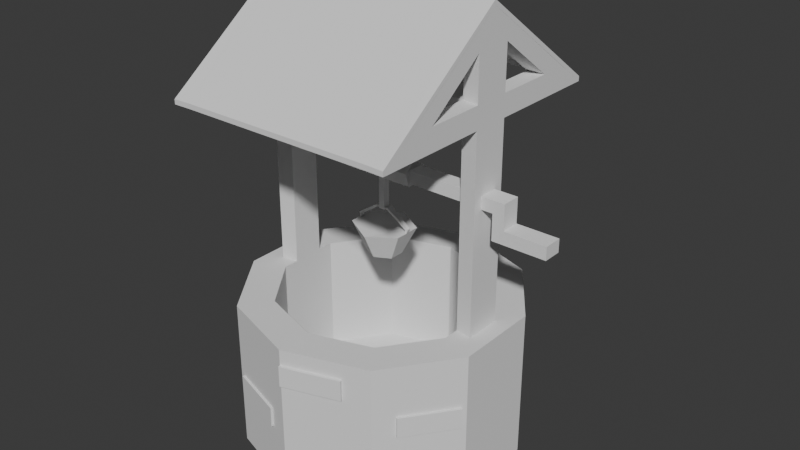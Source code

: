 # Source: well.blend  (saved by Blender 4.0.36; exported with 4.5.12 LTS)
import bpy
from mathutils import Matrix  # noqa: F401  (used for matrix-valued properties, if any)

bpy.ops.wm.read_factory_settings(use_empty=True)
scene = bpy.context.scene
scene.name = 'Scene'

# ---- collections
col_collection = bpy.data.collections.new('Collection'); scene.collection.children.link(col_collection)

# ---- world
world_world = bpy.data.worlds.new('World'); scene.world = world_world
world_world.use_nodes = True; world_world.node_tree.nodes.clear()
_N = world_world.node_tree.nodes; _L = world_world.node_tree.links
n0 = _N.new('ShaderNodeOutputWorld'); n0.name = 'World Output'; n0.location = (300, 300)
n1 = _N.new('ShaderNodeBackground'); n1.name = 'Background'; n1.location = (10, 300)
n1.inputs[0].default_value = (0.05088, 0.05088, 0.05088, 1.0)
_L.new(n1.outputs[0], n0.inputs[0])
n0.is_active_output = True
world_world.color = (0.05088, 0.05088, 0.05088)
world_world.use_sun_shadow = False
world_world.sun_shadow_jitter_overblur = 0.0

# ---- meshes
me_cylinder_001 = bpy.data.meshes.new('Cylinder.001')
me_cylinder_001.from_pydata([(0.175, 0.06104, 1.675), (-0.175, 0.06104, 1.675), (0.175, 0.0, 1.719), (-0.175, 0.0, 1.719), (0.175, -0.06104, 1.675), (-0.175, -0.06104, 1.675), (0.175, -0.03772, 1.603), (-0.175, -0.03772, 1.603), (0.175, 0.03772, 1.603), (-0.175, 0.03772, 1.603), (-0.02067, 0.013, 1.603), (-0.02067, 0.013, 1.425), (-0.01214, -0.01176, 1.603), (-0.01214, -0.01176, 1.425), (0.01404, -0.0113, 1.603), (0.01404, -0.0113, 1.425), (0.0217, 0.01374, 1.603), (0.0217, 0.01374, 1.425), (0.0002468, 0.02876, 1.603), (0.0002468, 0.02876, 1.425), (0.0724, 0.041, 1.195), (0.0724, -0.03059, 1.195), (-0.06985, 0.041, 1.195), (-0.06985, -0.03059, 1.195), (0.001276, 0.07958, 1.195), (0.001276, -0.06916, 1.195), (0.001276, -0.1279, 1.327), (0.134, -0.05888, 1.338), (-0.1314, 0.0693, 1.338), (0.134, 0.0693, 1.338), (-0.1314, -0.05888, 1.338), (-0.1381, 0.01322, 1.359), (0.1406, 0.01322, 1.359), (0.134, 0.01322, 1.338), (-0.1314, 0.01322, 1.338), (0.1406, -0.002804, 1.359), (0.134, -0.002804, 1.338), (-0.1314, -0.002804, 1.338), (-0.1381, -0.002804, 1.359), (-0.1294, -0.003344, 1.365), (0.001276, 0.1384, 1.346), (-0.1231, -0.002804, 1.338), (0.1257, -0.002804, 1.338), (0.1319, -0.003344, 1.365), (0.1276, -0.003614, 1.368), (-0.125, -0.003614, 1.368), (-0.1294, 0.01376, 1.365), (0.1319, 0.01376, 1.365), (0.1257, 0.01322, 1.338), (-0.1242, 0.01362, 1.353), (-0.1241, -0.003209, 1.353), (-0.1263, -0.003074, 1.352), (0.1373, 0.01322, 1.348), (0.1373, -0.002804, 1.348), (0.1252, -0.002804, 1.338), (-0.125, 0.01403, 1.368), (-0.1234, 0.01322, 1.338), (0.1288, 0.01349, 1.352), (0.1286, -0.003074, 1.352), (0.1276, 0.01403, 1.368), (0.1288, 0.01349, 1.352), (0.1264, -0.003209, 1.353), (0.1266, 0.01362, 1.353), (0.1304, 0.01362, 1.358), (0.0596, 0.01747, 1.403), (0.06442, 0.01794, 1.414), (-0.05711, 0.01747, 1.403), (-0.06187, 0.01794, 1.414), (-0.02356, 0.01939, 1.429), (-0.0303, 0.0199, 1.437), (0.02608, 0.01939, 1.429), (0.03285, 0.0199, 1.437), (0.03285, -0.009482, 1.437), (0.02603, -0.008976, 1.429), (-0.0303, -0.009482, 1.437), (-0.02353, -0.008976, 1.429), (0.05949, -0.007054, 1.403), (0.06442, -0.007526, 1.414), (-0.06187, -0.007526, 1.414), (-0.05705, -0.007054, 1.403), (-0.04033, 0.01843, 1.416), (-0.04608, 0.01892, 1.426), (-0.4708, 0.0, 0.5919), (0.4708, -0.153, 0.5919), (-0.4708, -0.03824, 0.5919), (-0.291, 0.4005, 0.5919), (-0.4708, -0.07649, 0.5919), (0.291, 0.4005, 0.5919), (0.0, 0.495, 0.5919), (-0.4708, 0.153, 0.5919), (-0.4708, 0.07649, 0.5919), (-0.4708, 0.03824, 0.5919), (0.0, 0.495, 0.9962), (0.0, 0.6614, 0.9952), (0.291, 0.4005, 0.9962), (0.3888, 0.5351, 0.9952), (0.4708, 0.153, 0.9962), (0.6291, 0.2044, 0.9952), (0.4708, -0.153, 0.9962), (0.6291, -0.2044, 0.9952), (0.291, -0.4005, 0.9962), (0.3888, -0.5351, 0.9952), (0.0, -0.495, 0.9962), (0.0, -0.6614, 0.9952), (-0.291, -0.4005, 0.9962), (-0.3888, -0.5351, 0.9952), (-0.4708, -0.153, 0.9962), (-0.6291, -0.2044, 0.9952), (-0.4708, 0.153, 0.9962), (-0.6291, 0.2044, 0.9952), (-0.291, 0.4005, 0.9962), (-0.3888, 0.5351, 0.9952), (-0.4708, -0.153, 0.5919), (-0.6291, 0.0, 0.9952), (-0.4708, 0.0, 0.9962), (0.3399, 0.4678, 0.9957), (0.0, 0.5782, 0.9957), (0.5499, 0.1787, 0.9957), (0.5499, -0.1787, 0.9957), (0.3399, -0.4678, 0.9957), (0.0, -0.5782, 0.9957), (-0.3399, -0.4678, 0.9957), (-0.5499, -0.1787, 0.9957), (-0.5499, 0.1787, 0.9957), (-0.3399, 0.4678, 0.9957), (-0.5499, 0.0, 0.9957), (0.4708, -0.07649, 0.5919), (0.6291, 0.0, 0.9952), (0.4708, 0.0, 0.9962), (0.5499, 0.0, 0.9957), (0.6291, 0.1022, 0.9952), (0.4708, -0.03824, 0.5919), (0.4708, 0.07649, 0.9962), (0.5499, 0.08934, 0.9957), (-0.291, -0.4005, 0.5919), (0.4708, -0.07649, 0.9962), (0.5499, -0.08934, 0.9957), (0.6291, -0.1022, 0.9952), (0.4708, 0.153, 0.5919), (-0.4708, 0.07649, 0.9962), (-0.6291, 0.1022, 0.9952), (-0.5499, 0.08934, 0.9957), (-0.6291, -0.1022, 0.9952), (0.4708, 0.07649, 0.5919), (-0.4708, -0.07649, 0.9962), (-0.5499, -0.08934, 0.9957), (-0.4708, -0.07649, 1.996), (-0.4708, 0.0, 1.996), (-0.5499, 0.0, 1.996), (-0.5499, -0.08934, 1.996), (0.4708, 0.07649, 1.996), (0.4708, 0.0, 1.996), (0.5499, 0.08934, 1.996), (0.5499, 0.0, 1.996), (0.4708, -0.07649, 1.996), (0.5499, -0.08934, 1.996), (-0.4708, 0.07649, 1.996), (-0.5499, 0.08934, 1.996), (0.4708, -0.3567, 2.108), (-0.4708, 0.0, 2.442), (-0.5499, 0.0, 2.442), (0.5499, -0.3655, 1.996), (-0.4708, 0.3567, 1.996), (0.4708, 0.0, 2.442), (-0.5499, 0.3655, 1.996), (0.5499, 0.0, 2.442), (-0.4708, 0.3567, 2.108), (-0.5499, 0.3655, 2.107), (0.5499, 0.3655, 1.996), (0.4708, 0.3567, 2.108), (-0.4708, 0.0, 2.219), (-0.4708, 0.07649, 2.219), (-0.4708, -0.07649, 2.219), (-0.5499, 0.0, 2.219), (-0.5499, 0.08934, 2.219), (-0.5499, -0.08934, 2.219), (-0.4708, 0.0, 2.108), (-0.4708, -0.07649, 2.108), (-0.5499, 0.08934, 2.107), (-0.4708, 0.07649, 2.108), (-0.5499, 0.0, 2.107), (-0.5499, -0.08934, 2.107), (0.4708, -0.07649, 2.219), (0.4708, 0.0, 2.219), (0.5499, 0.08934, 2.219), (0.5499, 0.0, 2.219), (0.5499, -0.08934, 2.219), (0.4708, 0.07649, 2.219), (0.4708, 0.0, 2.108), (0.5499, 0.0, 2.107), (0.5499, -0.08934, 2.107), (0.4708, -0.07649, 2.108), (0.5499, 0.08934, 2.107), (0.4708, 0.07649, 2.108), (0.5499, -0.5311, 1.996), (0.4708, -0.5249, 1.996), (-0.5499, -0.5311, 1.996), (-0.4708, -0.5249, 1.996), (0.5499, -0.3655, 2.107), (0.4708, -0.3567, 1.996), (0.5499, 0.5311, 1.996), (0.4708, 0.5249, 1.996), (-0.5499, 0.5311, 1.996), (-0.4708, 0.5249, 1.996), (0.4708, 0.3567, 1.996), (0.5499, 0.3655, 2.107), (-0.4708, -0.3007, 1.996), (-0.5499, -0.3102, 1.996), (-0.5499, -0.3102, 2.107), (-0.4708, -0.3007, 2.108), (-0.5499, 0.3102, 2.107), (-0.5499, 0.3102, 1.996), (-0.4708, 0.3007, 2.108), (-0.4708, 0.3007, 1.996), (-0.5499, 0.4207, 2.107), (-0.4708, 0.4128, 2.108), (-0.5499, 0.4207, 1.996), (-0.4708, 0.4128, 1.996), (-0.4708, -0.4128, 1.996), (-0.5499, -0.4207, 2.107), (-0.5499, -0.4207, 1.996), (-0.4708, -0.4128, 2.108), (0.5499, 0.3102, 2.107), (0.4708, 0.3007, 2.108), (0.4708, 0.3007, 1.996), (0.5499, 0.3102, 1.996), (0.5499, 0.4207, 2.107), (0.4708, 0.4128, 1.996), (0.4708, 0.4128, 2.108), (0.5499, 0.4207, 1.996), (0.5499, -0.3102, 1.996), (0.4708, -0.3007, 1.996), (0.4708, -0.3007, 2.108), (0.5499, -0.3102, 2.107), (0.5499, -0.4207, 1.996), (0.4708, -0.4128, 2.108), (0.4708, -0.4128, 1.996), (0.5499, -0.4207, 2.107), (-0.4708, 0.07649, 2.331), (-0.5499, 0.0, 2.33), (-0.5499, -0.08934, 2.33), (-0.4708, 0.0, 2.331), (-0.4708, -0.07649, 2.331), (-0.5499, 0.08934, 2.33), (0.4708, -0.07649, 2.331), (0.5499, 0.08934, 2.33), (0.4708, 0.07649, 2.331), (0.4708, 0.0, 2.331), (0.5499, 0.0, 2.33), (0.5499, -0.08934, 2.33), (-0.4708, 0.0, 1.496), (-0.4708, 0.07649, 1.496), (-0.5499, 0.08934, 1.496), (-0.4708, -0.07649, 1.496), (-0.5499, -0.08934, 1.496), (-0.5499, 0.0, 1.496), (0.4708, 0.0, 1.496), (0.4708, 0.07649, 1.496), (0.5499, 0.0, 1.496), (0.5499, -0.08934, 1.496), (0.5499, 0.08934, 1.496), (0.4708, -0.07649, 1.496), (0.4708, 0.0, 1.746), (0.5499, 0.0, 1.746), (0.4708, 0.07649, 1.746), (0.5499, -0.08934, 1.746), (0.5499, 0.08934, 1.746), (0.4708, -0.07649, 1.746), (-0.4708, 0.07649, 1.746), (-0.5499, 0.08934, 1.746), (-0.5499, -0.08934, 1.746), (-0.4708, 0.0, 1.746), (-0.4708, -0.07649, 1.746), (-0.5499, 0.0, 1.746), (-0.4708, 0.0, 1.621), (-0.4708, -0.07649, 1.621), (-0.5499, 0.0, 1.621), (-0.4708, 0.07649, 1.621), (-0.5499, 0.08934, 1.621), (-0.5499, -0.08934, 1.621), (0.4708, 0.07649, 1.621), (0.5499, -0.08934, 1.621), (0.5499, 0.08934, 1.621), (0.4708, -0.07649, 1.621), (0.4708, 0.0, 1.621), (0.5499, 0.0, 1.621), (0.0, -0.495, 0.5919), (-0.4708, -0.03824, 0.9962), (-0.5499, -0.04467, 0.9957), (-0.6291, -0.0511, 0.9952), (-0.4708, -0.03824, 1.996), (-0.5499, -0.04467, 1.996), (-0.4708, -0.03824, 2.442), (-0.5499, -0.04467, 2.442), (-0.5499, -0.04467, 2.219), (-0.4708, -0.03824, 2.219), (-0.4708, -0.03824, 2.108), (-0.5499, -0.04467, 2.107), (-0.5499, -0.04467, 2.33), (-0.4708, -0.03824, 2.331), (-0.5499, -0.04467, 1.496), (-0.4708, -0.03824, 1.496), (-0.5499, -0.04467, 1.746), (-0.4708, -0.03824, 1.746), (-0.4708, -0.03824, 1.621), (-0.5499, -0.04467, 1.621), (-0.6291, 0.0511, 0.9952), (0.291, -0.4005, 0.5919), (-0.4708, 0.03824, 0.9962), (-0.5499, 0.04467, 0.9957), (-0.4708, 0.03824, 1.996), (-0.5499, 0.04467, 1.996), (-0.4708, 0.03824, 2.442), (-0.5499, 0.04467, 2.442), (-0.5499, 0.04467, 2.219), (-0.4708, 0.03824, 2.219), (-0.4708, 0.03824, 2.108), (-0.5499, 0.04467, 2.107), (-0.5499, 0.04467, 2.33), (-0.4708, 0.03824, 2.331), (-0.5499, 0.04467, 1.496), (-0.4708, 0.03824, 1.496), (-0.5499, 0.04467, 1.746), (-0.4708, 0.03824, 1.746), (-0.4708, 0.03824, 1.621), (-0.5499, 0.04467, 1.621), (0.6291, -0.0511, 0.9952), (0.4708, 0.0, 0.5919), (0.4708, -0.03824, 0.9962), (0.5499, -0.04467, 0.9957), (0.4708, -0.03824, 1.996), (0.5499, -0.04467, 1.996), (0.4708, -0.03824, 2.442), (0.5499, -0.04467, 2.442), (0.5499, -0.04467, 2.219), (0.4708, -0.03824, 2.219), (0.4708, -0.03824, 2.108), (0.5499, -0.04467, 2.107), (0.5499, -0.04467, 2.33), (0.4708, -0.03824, 2.331), (0.4708, -0.03824, 1.496), (0.5499, -0.04467, 1.496), (0.4708, -0.03824, 1.746), (0.5499, -0.04467, 1.746), (0.5499, -0.04467, 1.621), (0.4708, -0.03824, 1.621), (0.4708, 0.03824, 0.5919), (0.4708, 0.03824, 0.9962), (0.5499, 0.04467, 0.9957), (0.6291, 0.0511, 0.9952), (0.4708, 0.03824, 1.996), (0.5499, 0.04467, 1.996), (0.4708, 0.03824, 2.442), (0.5499, 0.04467, 2.442), (0.4708, 0.03824, 2.219), (0.5499, 0.04467, 2.219), (0.5499, 0.04467, 2.107), (0.4708, 0.03824, 2.108), (0.4708, 0.03824, 2.331), (0.5499, 0.04467, 2.33), (0.5499, 0.04467, 1.496), (0.4708, 0.03824, 1.496), (0.5499, 0.04467, 1.746), (0.4708, 0.03824, 1.746), (0.4708, 0.03824, 1.621), (0.5499, 0.04467, 1.621), (-0.4708, 0.07649, 1.684), (-0.5499, 0.08934, 1.683), (-0.5499, -0.08934, 1.683), (-0.4708, 0.0, 1.684), (-0.4708, -0.07649, 1.684), (-0.5499, 0.0, 1.683), (-0.4708, -0.03824, 1.684), (-0.5499, -0.04467, 1.683), (-0.4708, 0.03824, 1.684), (-0.5499, 0.04467, 1.683), (-0.4708, 0.0, 1.559), (-0.4708, -0.07649, 1.559), (-0.5499, 0.0, 1.558), (-0.4708, 0.07649, 1.559), (-0.5499, 0.08934, 1.558), (-0.5499, -0.08934, 1.558), (-0.5499, -0.04467, 1.558), (-0.4708, -0.03824, 1.559), (-0.5499, 0.04467, 1.558), (-0.4708, 0.03824, 1.559), (-0.4708, 0.07649, 1.59), (-0.5499, 0.08934, 1.589), (-0.5499, -0.08934, 1.589), (-0.5499, -0.04467, 1.589), (-0.4708, -0.03824, 1.59), (-0.5499, 0.04467, 1.589), (-0.4708, 0.03824, 1.59), (-0.4708, 0.0, 1.59), (-0.4708, -0.07649, 1.59), (-0.5499, 0.0, 1.589), (-0.4708, 0.0, 1.652), (-0.4708, -0.07649, 1.652), (0.6621, 0.04467, 1.621), (-0.4708, 0.07649, 1.652), (-0.5499, 0.08934, 1.652), (-0.5499, -0.08934, 1.652), (-0.4708, -0.03824, 1.652), (-0.5499, -0.04467, 1.652), (-0.4708, 0.03824, 1.652), (-0.5499, 0.04467, 1.652), (0.4708, 0.07649, 1.559), (0.5499, -0.08934, 1.558), (0.5499, 0.08934, 1.558), (0.4708, -0.07649, 1.559), (0.4708, 0.0, 1.559), (0.5499, 0.0, 1.558), (0.4708, -0.03824, 1.559), (0.5499, -0.04467, 1.558), (0.5499, 0.04467, 1.558), (0.4708, 0.03824, 1.559), (0.4708, 0.0, 1.684), (0.5499, 0.0, 1.683), (0.4708, 0.07649, 1.684), (0.5499, -0.08934, 1.683), (0.5499, 0.08934, 1.683), (0.4708, -0.07649, 1.684), (0.5499, -0.04467, 1.683), (0.4708, -0.03824, 1.684), (0.4708, 0.03824, 1.684), (0.5499, 0.04467, 1.683), (0.4708, 0.07649, 1.652), (0.5499, -0.08934, 1.652), (0.5499, 0.08934, 1.652), (0.4708, -0.07649, 1.652), (0.4708, 0.0, 1.652), (0.5499, -0.04467, 1.652), (0.4708, -0.03824, 1.652), (0.4708, 0.03824, 1.652), (0.5499, 0.04467, 1.652), (0.4708, 0.0, 1.59), (0.5499, 0.0, 1.589), (0.4708, -0.03824, 1.59), (0.5499, -0.04467, 1.589), (0.5499, 0.04467, 1.589), (0.4708, 0.03824, 1.59), (0.4708, 0.07649, 1.59), (0.5499, -0.08934, 1.589), (0.5499, 0.08934, 1.589), (0.4708, -0.07649, 1.59), (0.5499, -0.6375, 1.996), (0.4708, -0.6348, 1.996), (-0.5499, -0.6375, 1.996), (-0.4708, -0.6348, 1.996), (0.5499, 0.0, 2.5), (0.4708, 0.0, 2.5), (0.5499, 0.6375, 1.996), (0.4708, 0.6348, 1.996), (-0.5499, 0.6375, 1.996), (-0.4708, 0.6348, 1.996), (-0.4708, 0.0, 2.5), (-0.5499, 0.0, 2.5), (-0.5499, -0.3655, 2.107), (-0.4708, -0.3567, 1.996), (-0.4708, -0.3567, 2.108), (-0.5499, -0.3655, 1.996), (0.5499, 0.0728, 2.442), (0.5499, 0.4963, 2.107), (0.5499, 0.5311, 2.08), (0.5499, 0.0009858, 2.499), (0.5499, 0.08934, 2.429), (0.5499, 0.04467, 2.464), (0.5499, -0.08934, 2.429), (0.5499, -0.07372, 2.442), (0.5499, -0.5311, 2.08), (0.5499, -0.4965, 2.107), (0.5499, -0.04467, 2.465), (0.4708, -0.07649, 2.44), (0.4708, -0.07315, 2.442), (0.4708, -0.5249, 2.084), (0.4708, -0.03824, 2.47), (0.4708, -0.4944, 2.108), (0.4708, 0.5249, 2.083), (0.4708, 0.03824, 2.47), (0.4708, 0.07314, 2.442), (0.4708, 0.4944, 2.108), (0.4708, 0.07649, 2.44), (-0.5499, 0.04467, 2.464), (-0.5499, 0.4965, 2.107), (-0.5499, 0.5311, 2.08), (-0.5499, 0.07345, 2.442), (-0.5499, 0.08934, 2.429), (-0.5499, -0.08934, 2.429), (-0.5499, -0.07344, 2.442), (-0.5499, -0.5311, 2.08), (-0.5499, -0.4965, 2.107), (-0.5499, -0.04467, 2.464), (-0.4708, 0.07649, 2.44), (-0.4708, 0.4944, 2.108), (-0.4708, 0.07314, 2.442), (-0.4708, 0.03824, 2.47), (-0.4708, 0.5249, 2.083), (-0.4708, -0.07649, 2.44), (-0.4708, -0.4944, 2.108), (-0.4708, -0.03824, 2.47), (-0.4708, -0.07315, 2.442), (-0.4708, -0.5249, 2.083), (-0.6621, 0.0, 1.652), (-0.6621, 0.0, 1.621), (-0.6621, -0.04467, 1.621), (-0.6621, 0.04467, 1.621), (-0.6621, -0.04467, 1.652), (-0.6621, -0.04467, 1.683), (-0.6621, 0.04467, 1.652), (-0.6621, 0.04467, 1.683), (-0.6621, 0.0, 1.683), (0.6621, 0.0, 1.621), (0.6621, -0.04467, 1.621), (0.6621, 0.0, 1.652), (0.6621, 0.0, 1.683), (0.6621, -0.04467, 1.652), (0.6621, -0.04467, 1.683), (0.6621, 0.04467, 1.652), (0.6621, 0.04467, 1.683), (0.4708, 0.6348, 2.021), (-0.4708, 0.6348, 2.021), (0.4708, 5.982e-10, 2.525), (0.4708, -0.6348, 2.021), (-0.4708, -0.6348, 2.021), (-0.5499, 5.982e-10, 2.524), (-0.5499, 0.6375, 2.02), (-0.4708, 5.982e-10, 2.525), (0.5499, -0.6375, 2.02), (-0.5499, -0.6375, 2.02), (0.5499, 0.6375, 2.02), (0.5499, 5.982e-10, 2.524), (0.0, 0.495, 0.9962), (0.291, 0.4005, 0.9962), (0.4708, 0.153, 0.9962), (0.4708, -0.07649, 0.9962), (0.4708, -0.153, 0.9962), (0.291, -0.4005, 0.9962), (0.0, -0.495, 0.9962), (-0.291, -0.4005, 0.9962), (-0.4708, -0.153, 0.9962), (-0.4708, 0.07649, 0.9962), (-0.4708, 0.153, 0.9962), (-0.291, 0.4005, 0.9962), (-0.4708, -0.03824, 0.9962), (-0.4708, 0.0, 0.9962), (0.4708, 0.03824, 0.9962), (0.4708, 0.0, 0.9962), (0.4708, 0.07649, 0.9962), (0.4708, -0.03824, 0.9962), (-0.4708, 0.03824, 0.9962), (-0.4708, -0.07649, 0.9962), (0.0, 0.6614, 0.4786), (0.3888, 0.5351, 0.4786), (-0.3888, 0.5351, 0.4786), (0.6291, 0.2044, 0.4786), (0.6291, -0.2044, 0.4786), (0.3888, -0.5351, 0.4786), (0.0, -0.6614, 0.4786), (-0.3888, -0.5351, 0.4786), (-0.6291, -0.2044, 0.4786), (-0.6291, 0.2044, 0.4786), (-0.6291, 0.0, 0.4786), (0.6291, 0.0, 0.4786), (0.6291, 0.1022, 0.4786), (0.6291, -0.1022, 0.4786), (-0.6291, 0.1022, 0.4786), (-0.6291, -0.1022, 0.4786), (-0.6291, -0.0511, 0.4786), (-0.6291, 0.0511, 0.4786), (0.6291, -0.0511, 0.4786), (0.6291, 0.0511, 0.4786), (0.3888, 0.5351, 0.2204), (0.6291, 0.2044, 0.2204), (0.6291, -0.2044, 0.2204), (0.3888, -0.5351, 0.2204), (0.0, -0.6614, 0.2204), (-0.3888, -0.5351, 0.2204), (-0.6291, -0.2044, 0.2204), (-0.6291, 0.2044, 0.2204), (-0.6291, 0.0, 0.2204), (0.6291, 0.0, 0.2204), (0.6291, 0.1022, 0.2204), (0.6291, -0.1022, 0.2204), (-0.6291, 0.1022, 0.2204), (-0.6291, -0.1022, 0.2204), (-0.6291, -0.0511, 0.2204), (-0.6291, 0.0511, 0.2204), (0.6291, -0.0511, 0.2204), (0.6291, 0.0511, 0.2204), (0.0, 0.6614, 0.2204), (-0.3888, 0.5351, 0.2204), (0.4708, -0.153, 0.3898), (-0.4708, -0.03824, 0.3898), (-0.291, 0.4005, 0.3898), (-0.4708, -0.07649, 0.3898), (0.291, 0.4005, 0.3898), (-0.4708, 0.153, 0.3898), (-0.4708, 0.07649, 0.3898), (-0.4708, -0.153, 0.3898), (0.4708, -0.07649, 0.3898), (-0.291, -0.4005, 0.3898), (0.0, -0.495, 0.3898), (0.4708, 0.03824, 0.3898), (0.291, -0.4005, 0.3898), (0.4708, 0.07649, 0.3898), (0.4708, 0.153, 0.3898), (0.4708, -0.03824, 0.3898), (-0.4708, 0.03824, 0.3898), (0.0, 0.495, 0.3898), (-0.4708, 0.0, 0.3898), (0.4708, 0.0, 0.3898), (0.606, 0.0, 1.621), (0.606, 0.04467, 1.621), (0.606, 0.04467, 1.652), (0.606, 0.04467, 1.683), (0.606, 0.0, 1.683), (0.606, -0.04467, 1.621), (0.606, -0.04467, 1.652), (0.606, -0.04467, 1.683), (0.6621, 0.04467, 1.49), (0.6621, 0.0, 1.49), (0.6621, -0.04467, 1.49), (0.606, 0.0, 1.49), (0.606, 0.04467, 1.49), (0.606, -0.04467, 1.49), (0.606, 0.0, 1.556), (0.606, -0.04467, 1.556), (0.6621, 0.0, 1.556), (0.6621, 0.04467, 1.556), (0.6621, -0.04467, 1.556), (0.606, 0.04467, 1.556), (0.606, -0.04467, 1.588), (0.6621, 0.04467, 1.588), (0.6621, -0.04467, 1.588), (0.606, 0.0, 1.588), (0.6621, 0.0, 1.588), (0.606, 0.04467, 1.588), (0.606, 0.0, 1.523), (0.606, 0.04467, 1.523), (0.606, -0.04467, 1.523), (0.6621, 0.04467, 1.523), (0.6621, -0.04467, 1.523), (0.8636, 0.04467, 1.49), (0.8636, 0.0, 1.49), (0.8636, -0.04467, 1.49), (0.8636, 0.0, 1.523), (0.8636, 0.04467, 1.523), (0.8636, 0.04467, 1.556), (0.8636, -0.04467, 1.523), (0.8636, -0.04467, 1.556), (0.8636, 0.0, 1.556), (0.004167, -0.6744, 0.913), (0.004167, -0.6744, 0.8077), (-0.005366, -0.6554, 0.913), (-0.005366, -0.6554, 0.8077), (0.2716, -0.5883, 0.913), (0.2716, -0.5883, 0.8077), (0.2621, -0.5693, 0.913), (0.2621, -0.5693, 0.8077), (0.2965, -0.587, 0.3936), (0.2965, -0.587, 0.2883), (0.287, -0.568, 0.3936), (0.287, -0.568, 0.2883), (0.511, -0.4023, 0.3936), (0.511, -0.4023, 0.2883), (0.4921, -0.3926, 0.3936), (0.4921, -0.3926, 0.2883), (0.3539, -0.5464, 0.3936), (0.3539, -0.5464, 0.2883), (0.3887, -0.5345, 0.2883), (0.4019, -0.552, 0.3936), (0.3887, -0.5345, 0.3936), (0.4019, -0.552, 0.2883), (-0.3623, -0.5559, 0.6212), (-0.3633, -0.5561, 0.5159), (-0.3589, -0.5349, 0.6211), (-0.3599, -0.5351, 0.5159), (-0.09519, -0.6428, 0.6189), (-0.09618, -0.643, 0.5136), (-0.09178, -0.6218, 0.6188), (-0.09277, -0.622, 0.5135), (0.4602, -0.4557, 0.7298), (0.4601, -0.4567, 0.6245), (0.4413, -0.446, 0.7297), (0.4412, -0.447, 0.6245), (0.6256, -0.2286, 0.7275), (0.6255, -0.2296, 0.6222), (0.6067, -0.2189, 0.7274), (0.6066, -0.2199, 0.6221), (-0.4543, -0.4334, 0.3461), (-0.4534, -0.4338, 0.2408), (-0.4693, -0.4485, 0.346), (-0.4684, -0.4489, 0.2407), (-0.621, -0.2072, 0.3437), (-0.62, -0.2076, 0.2384), (-0.6359, -0.2223, 0.3436), (-0.635, -0.2227, 0.2384), (-0.6369, -0.09694, 0.7932), (-0.6369, -0.09694, 0.688), (-0.6159, -0.09384, 0.7932), (-0.6159, -0.09384, 0.688), (-0.5288, -0.3584, 0.7932), (-0.5288, -0.3584, 0.688), (-0.5136, -0.3436, 0.7932), (-0.5136, -0.3436, 0.688), (-0.6164, -0.1641, 0.7932), (-0.6164, -0.1641, 0.688), (-0.616, -0.2009, 0.688), (-0.6368, -0.208, 0.7932), (-0.616, -0.2009, 0.7932), (-0.6368, -0.208, 0.688)], [], [(0, 1, 3, 2), (2, 3, 5, 4), (4, 5, 7, 6), (3, 1, 9, 7, 5), (6, 7, 9, 8), (8, 9, 1, 0), (0, 2, 4, 6, 8), (10, 11, 13, 12), (12, 13, 15, 14), (14, 15, 17, 16), (13, 11, 19, 17, 15), (16, 17, 19, 18), (18, 19, 11, 10), (10, 12, 14, 16, 18), (30, 28, 22, 23), (22, 28, 40, 24), (52, 53, 36, 33), (30, 26, 27, 29, 40, 28), (25, 23, 22, 24, 20, 21), (25, 26, 30, 23), (41, 50, 45, 39), (25, 21, 27, 26), (21, 20, 29, 27), (24, 40, 29, 20), (31, 46, 55, 49, 56, 34), (50, 41, 56, 49), (32, 35, 53, 52), (43, 58, 54, 42, 36, 53, 35), (48, 57, 47, 32, 52, 33), (63, 60, 48, 62), (44, 61, 54, 43), (47, 63, 62, 59), (61, 62, 48, 54), (39, 38, 37, 41, 51), (34, 37, 38, 31), (50, 79, 78, 45), (65, 59, 62, 64), (71, 65, 64, 70), (49, 55, 67, 66), (80, 81, 69, 68), (72, 74, 75, 73), (61, 73, 70, 62), (73, 76, 77, 72), (76, 61, 44, 77), (68, 69, 71, 70), (79, 75, 74, 78), (35, 32, 71, 72), (31, 38, 74, 69), (49, 68, 75, 50), (66, 67, 81, 80), (68, 70, 73, 75), (71, 72, 74, 69), (553, 111, 93, 551), (564, 137, 99, 555), (555, 99, 101, 556), (556, 101, 103, 557), (557, 103, 105, 558), (558, 105, 107, 559), (565, 140, 109, 560), (560, 109, 111, 553), (551, 93, 95, 552), (552, 95, 97, 554), (131, 327, 610, 606), (115, 116, 92, 94), (117, 115, 94, 96), (133, 117, 96, 132), (119, 118, 98, 100), (120, 119, 100, 102), (121, 120, 102, 104), (122, 121, 104, 106), (145, 122, 106, 144), (124, 123, 108, 110), (116, 124, 110, 92), (94, 92, 531, 532), (303, 271, 147, 290), (567, 289, 113, 561), (306, 113, 125, 309), (93, 111, 124, 116), (111, 109, 123, 124), (142, 107, 122, 145), (107, 105, 121, 122), (105, 103, 120, 121), (103, 101, 119, 120), (101, 99, 118, 119), (130, 97, 117, 133), (97, 95, 115, 117), (95, 93, 116, 115), (326, 127, 129, 329), (268, 269, 157, 156), (570, 349, 127, 562), (554, 97, 130, 563), (349, 130, 133, 348), (363, 262, 151, 350), (118, 136, 135, 98), (99, 137, 136, 118), (569, 326, 137, 564), (109, 140, 141, 123), (123, 141, 139, 108), (568, 306, 140, 565), (289, 142, 145, 288), (559, 107, 142, 566), (323, 268, 156, 310), (359, 245, 465, 461, 353), (339, 244, 472, 473, 332), (299, 241, 159, 292), (319, 238, 492, 494, 312), (302, 270, 149, 291), (343, 263, 153, 331), (266, 264, 150, 152), (362, 266, 152, 351), (270, 272, 146, 149), (322, 273, 148, 311), (267, 265, 155, 154), (342, 267, 154, 330), (160, 293, 491, 456), (163, 332, 475, 450), (318, 239, 160, 313), (338, 248, 165, 333), (452, 454, 520, 519), (298, 240, 487, 488, 293), (451, 452, 519, 529), (358, 247, 163, 352), (181, 177, 172, 175), (297, 181, 175, 294), (179, 178, 174, 171), (317, 180, 173, 314), (316, 179, 171, 315), (296, 176, 170, 295), (290, 147, 176, 296), (310, 156, 179, 316), (311, 148, 180, 317), (229, 227, 201, 200), (291, 149, 181, 297), (236, 234, 194, 195), (357, 188, 183, 354), (192, 193, 187, 184), (191, 190, 186, 182), (337, 189, 185, 334), (336, 191, 182, 335), (356, 192, 184, 355), (351, 152, 192, 356), (330, 154, 191, 336), (331, 153, 189, 337), (220, 218, 197, 196), (350, 151, 188, 357), (196, 197, 448, 447), (194, 469, 445), (447, 448, 523, 528), (218, 221, 498, 501, 197), (234, 237, 470, 469, 194), (235, 236, 195, 474, 476), (219, 220, 196, 489, 490), (226, 229, 200, 463, 462), (216, 214, 483, 484, 202), (448, 446, 522, 523), (227, 228, 480, 477, 201), (217, 216, 202, 203), (215, 217, 203, 496, 493), (181, 149, 207, 208), (146, 177, 209, 206), (177, 181, 208, 209), (149, 146, 206, 207), (179, 156, 213, 212), (156, 157, 211, 213), (178, 179, 212, 210), (157, 178, 210, 211), (166, 162, 217, 215), (162, 164, 216, 217), (243, 167, 166, 238), (164, 167, 214, 216), (457, 460, 220, 219), (458, 459, 221, 218), (493, 492, 238, 166), (460, 458, 218, 220), (150, 193, 223, 224), (192, 152, 225, 222), (193, 192, 222, 223), (152, 150, 224, 225), (204, 169, 228, 227), (205, 168, 229, 226), (246, 169, 205, 245), (168, 204, 227, 229), (191, 154, 231, 232), (155, 190, 233, 230), (190, 191, 232, 233), (154, 155, 230, 231), (158, 199, 236, 235), (161, 198, 237, 234), (462, 465, 245, 205), (199, 161, 234, 236), (175, 172, 242, 240), (294, 175, 240, 298), (171, 174, 243, 238), (314, 173, 239, 318), (315, 171, 238, 319), (295, 170, 241, 299), (354, 183, 247, 358), (184, 187, 246, 245), (182, 186, 249, 244), (334, 185, 248, 338), (335, 182, 244, 339), (355, 184, 245, 359), (177, 179, 193, 191), (154, 146, 177, 191), (446, 445, 527, 522), (449, 451, 529, 530), (476, 472, 244, 158), (309, 125, 255, 320), (145, 144, 253, 254), (288, 145, 254, 300), (308, 139, 251, 321), (139, 141, 252, 251), (287, 114, 250, 301), (328, 135, 261, 340), (135, 136, 259, 261), (348, 133, 260, 360), (133, 132, 257, 260), (329, 129, 258, 341), (347, 128, 256, 361), (423, 421, 267, 342), (421, 419, 265, 267), (425, 420, 266, 362), (420, 418, 264, 266), (422, 417, 263, 343), (424, 416, 262, 363), (375, 371, 273, 322), (368, 370, 272, 270), (373, 368, 270, 302), (374, 366, 268, 323), (366, 367, 269, 268), (372, 369, 271, 303), (390, 393, 274, 304), (386, 387, 278, 277), (392, 386, 277, 324), (389, 388, 279, 305), (388, 394, 275, 279), (391, 395, 276, 325), (440, 435, 284, 364), (438, 436, 285, 344), (443, 441, 280, 282), (439, 443, 282, 365), (444, 442, 281, 283), (437, 444, 283, 345), (395, 389, 305, 276), (394, 390, 304, 275), (370, 372, 303, 272), (371, 373, 302, 273), (144, 287, 301, 253), (125, 288, 300, 255), (172, 295, 299, 242), (173, 294, 298, 239), (148, 291, 297, 180), (146, 290, 296, 177), (177, 296, 295, 172), (180, 297, 294, 173), (239, 298, 293, 160), (313, 160, 456, 482), (273, 302, 291, 148), (242, 299, 292, 500, 497), (113, 289, 288, 125), (566, 142, 289, 567), (272, 303, 290, 146), (387, 391, 325, 278), (393, 392, 324, 274), (369, 374, 323, 271), (367, 375, 322, 269), (114, 308, 321, 250), (141, 309, 320, 252), (170, 315, 319, 241), (174, 314, 318, 243), (157, 311, 317, 178), (147, 310, 316, 176), (176, 316, 315, 170), (178, 317, 314, 174), (243, 318, 313, 485, 486), (292, 159, 455, 499), (269, 322, 311, 157), (241, 319, 312, 159), (271, 323, 310, 147), (561, 113, 306, 568), (140, 306, 309, 141), (435, 437, 345, 284), (442, 438, 344, 281), (419, 422, 343, 265), (416, 423, 342, 262), (136, 329, 341, 259), (128, 328, 340, 256), (183, 335, 339, 247), (186, 334, 338, 249), (155, 331, 337, 190), (151, 330, 336, 188), (188, 336, 335, 183), (190, 337, 334, 186), (249, 338, 333, 468, 467), (332, 473, 475), (262, 342, 330, 151), (265, 343, 331, 155), (247, 339, 332, 163), (562, 127, 326, 569), (137, 326, 329, 136), (436, 439, 365, 285), (441, 440, 364, 280), (418, 424, 363, 264), (417, 425, 362, 263), (132, 347, 361, 257), (129, 348, 360, 258), (185, 355, 359, 248), (187, 354, 358, 246), (150, 350, 357, 193), (153, 351, 356, 189), (189, 356, 355, 185), (193, 357, 354, 187), (246, 358, 352, 479, 481), (159, 312, 495, 455), (263, 362, 351, 153), (248, 359, 353, 165), (264, 363, 350, 150), (127, 349, 348, 129), (563, 130, 349, 570), (400, 405, 375, 367), (396, 404, 374, 369), (403, 373, 507, 506), (397, 402, 372, 370), (402, 396, 369, 372), (399, 400, 367, 366), (404, 399, 366, 374), (403, 401, 368, 373), (401, 397, 370, 368), (276, 305, 504, 503), (250, 321, 385, 376), (252, 320, 384, 380), (253, 301, 383, 377), (255, 300, 382, 378), (320, 255, 378, 384), (254, 253, 377, 381), (300, 254, 381, 382), (321, 251, 379, 385), (251, 252, 380, 379), (301, 250, 376, 383), (376, 385, 392, 393), (380, 384, 391, 387), (377, 383, 390, 394), (378, 382, 389, 395), (384, 378, 395, 391), (381, 377, 394, 388), (382, 381, 388, 389), (385, 379, 386, 392), (379, 380, 387, 386), (383, 376, 393, 390), (375, 405, 508, 509), (279, 275, 397, 401), (305, 279, 401, 403), (324, 277, 399, 404), (277, 278, 400, 399), (304, 274, 396, 402), (275, 304, 402, 397), (371, 375, 509, 510), (274, 324, 404, 396), (278, 325, 405, 400), (257, 361, 415, 406), (258, 360, 414, 411), (259, 341, 413, 407), (256, 340, 412, 410), (340, 261, 409, 412), (261, 259, 407, 409), (360, 260, 408, 414), (260, 257, 406, 408), (341, 258, 411, 413), (361, 256, 410, 415), (614, 615, 514, 518), (426, 433, 424, 418), (430, 432, 423, 416), (427, 431, 422, 419), (433, 430, 416, 424), (640, 628, 647, 646), (428, 426, 418, 420), (434, 428, 420, 425), (429, 427, 419, 421), (432, 429, 421, 423), (345, 283, 429, 432), (283, 281, 427, 429), (365, 282, 428, 434), (282, 280, 426, 428), (612, 613, 517, 398), (364, 284, 430, 433), (281, 344, 431, 427), (284, 345, 432, 430), (280, 364, 433, 426), (613, 614, 518, 517), (406, 415, 440, 441), (411, 414, 439, 436), (407, 413, 438, 442), (410, 412, 437, 435), (412, 409, 444, 437), (409, 407, 442, 444), (414, 408, 443, 439), (408, 406, 441, 443), (413, 411, 436, 438), (415, 410, 435, 440), (364, 324, 374, 424), (374, 372, 423, 424), (304, 324, 364, 345), (423, 372, 304, 345), (451, 463, 200), (197, 501, 448), (195, 194, 445, 446), (203, 202, 453, 454), (201, 477, 452), (202, 484, 453), (200, 201, 452, 451), (333, 165, 449, 471), (312, 494, 495), (352, 163, 450, 478), (353, 461, 466), (293, 488, 491), (154, 150, 156, 146), (156, 150, 193, 179), (244, 249, 198, 158), (449, 165, 353, 466, 464), (471, 468, 333), (467, 470, 198, 249), (474, 195, 446), (478, 479, 352), (479, 480, 169, 246), (482, 485, 313), (490, 487, 240, 457), (212, 213, 162, 166), (213, 211, 164, 162), (210, 212, 166, 167), (211, 210, 167, 164), (208, 207, 460, 457), (206, 209, 459, 458), (489, 196, 447), (209, 208, 457, 459), (207, 206, 458, 460), (242, 459, 457, 240), (224, 223, 169, 204), (496, 203, 454), (222, 225, 168, 205), (223, 222, 205, 169), (225, 224, 204, 168), (497, 498, 459, 242), (232, 231, 199, 158), (243, 486, 483, 167), (230, 233, 198, 161), (233, 232, 158, 198), (499, 500, 292), (231, 230, 161, 199), (502, 506, 507, 510), (508, 502, 510, 509), (505, 503, 502, 508), (503, 504, 506, 502), (405, 325, 505, 508), (325, 276, 503, 505), (305, 403, 506, 504), (373, 371, 510, 507), (513, 517, 518, 514), (515, 513, 514, 516), (512, 511, 513, 515), (511, 398, 517, 513), (639, 637, 622, 624), (618, 617, 515, 516), (617, 616, 512, 515), (615, 618, 516, 514), (521, 522, 527, 530), (525, 524, 526, 520), (524, 528, 523, 526), (519, 521, 530, 529), (520, 526, 521, 519), (521, 526, 523, 522), (445, 449, 530, 527), (453, 456, 524, 525), (456, 447, 528, 524), (454, 453, 525, 520), (104, 102, 537, 538), (100, 98, 535, 536), (287, 144, 550, 543), (110, 108, 541, 542), (114, 287, 543, 544), (96, 94, 532, 533), (106, 104, 538, 539), (92, 110, 542, 531), (139, 308, 549, 540), (102, 100, 536, 537), (308, 114, 544, 549), (135, 328, 548, 534), (144, 106, 539, 550), (328, 128, 546, 548), (98, 135, 534, 535), (108, 139, 540, 541), (132, 96, 533, 547), (347, 132, 547, 545), (128, 347, 545, 546), (590, 589, 571, 572, 573, 574, 575, 576, 577, 578), (596, 598, 600, 601, 603, 591, 605, 595, 608, 593), (581, 563, 570, 588), (580, 562, 569, 587), (579, 561, 568, 586), (584, 566, 567, 585), (577, 559, 566, 584), (586, 568, 565, 583), (587, 569, 564, 582), (572, 554, 563, 581), (588, 570, 562, 580), (585, 567, 561, 579), (571, 552, 554, 572), (589, 551, 552, 571), (578, 560, 553, 590), (583, 565, 560, 578), (576, 558, 559, 577), (575, 557, 558, 576), (574, 556, 557, 575), (573, 555, 556, 574), (582, 564, 555, 573), (590, 553, 551, 589), (546, 545, 346, 327), (537, 536, 307, 286), (545, 547, 143, 346), (547, 533, 138, 143), (538, 537, 286, 134), (534, 548, 131, 126), (539, 538, 134, 112), (540, 549, 91, 90), (541, 540, 90, 89), (532, 531, 88, 87), (550, 539, 112, 86), (542, 541, 89, 85), (533, 532, 87, 138), (543, 550, 86, 84), (531, 542, 85, 88), (535, 534, 126, 83), (549, 544, 82, 91), (544, 543, 84, 82), (536, 535, 83, 307), (548, 546, 327, 131), (307, 83, 591, 603), (82, 84, 592, 609), (91, 82, 609, 607), (83, 126, 599, 591), (88, 85, 593, 608), (84, 86, 594, 592), (138, 87, 595, 605), (85, 89, 596, 593), (86, 112, 598, 594), (87, 88, 608, 595), (89, 90, 597, 596), (90, 91, 607, 597), (112, 134, 600, 598), (126, 131, 606, 599), (134, 286, 601, 600), (143, 138, 605, 604), (346, 143, 604, 602), (286, 307, 603, 601), (327, 346, 602, 610), (417, 422, 618, 615), (431, 344, 616, 617), (422, 431, 617, 618), (344, 285, 611, 616), (434, 425, 614, 613), (365, 434, 613, 612), (285, 365, 612, 611), (425, 417, 615, 614), (622, 623, 619, 620), (624, 622, 620, 621), (641, 639, 624, 621), (637, 638, 623, 622), (638, 640, 619, 623), (641, 621, 644, 648), (635, 633, 629, 627), (636, 632, 628, 630), (634, 636, 630, 625), (633, 631, 626, 629), (631, 634, 625, 626), (632, 635, 627, 628), (398, 511, 635, 632), (616, 611, 634, 631), (512, 616, 631, 633), (611, 612, 636, 634), (612, 398, 632, 636), (511, 512, 633, 635), (621, 620, 643, 644), (630, 628, 640, 638), (625, 630, 638, 637), (629, 626, 639, 641), (626, 625, 637, 639), (628, 627, 650, 647), (646, 645, 643, 642), (645, 648, 644, 643), (650, 649, 648, 645), (647, 650, 645, 646), (620, 619, 642, 643), (619, 640, 646, 642), (627, 629, 649, 650), (629, 641, 648, 649), (651, 652, 654, 653), (653, 654, 658, 657), (657, 658, 656, 655), (655, 656, 652, 651), (653, 657, 655, 651), (658, 654, 652, 656), (659, 660, 662, 661), (671, 665, 663, 670), (665, 666, 664, 663), (667, 671, 670, 659, 661), (670, 672, 660, 659), (666, 669, 672, 664), (661, 662, 668, 667), (669, 668, 662, 660, 672), (667, 668, 669, 671), (664, 672, 670, 663), (671, 669, 666, 665), (673, 674, 676, 675), (675, 676, 680, 679), (679, 680, 678, 677), (677, 678, 674, 673), (675, 679, 677, 673), (680, 676, 674, 678), (681, 682, 684, 683), (683, 684, 688, 687), (687, 688, 686, 685), (685, 686, 682, 681), (683, 687, 685, 681), (688, 684, 682, 686), (689, 690, 692, 691), (691, 692, 696, 695), (695, 696, 694, 693), (693, 694, 690, 689), (691, 695, 693, 689), (696, 692, 690, 694), (697, 698, 700, 699), (709, 703, 701, 708), (703, 704, 702, 701), (705, 709, 708, 697, 699), (708, 710, 698, 697), (704, 707, 710, 702), (707, 706, 700, 698, 710), (702, 710, 708, 701)])
_uv = me_cylinder_001.uv_layers.new(name='UVMap')
_uv.uv.foreach_set('vector', [1.0, 0.5, 1.0, 1.0, 0.8, 1.0, 0.8, 0.5, 0.8, 0.5, 0.8, 1.0, 0.6, 1.0, 0.6, 0.5, 0.6, 0.5, 0.6, 1.0, 0.4, 1.0, 0.4, 0.5, 0.4783, 0.3242, 0.25, 0.49, 0.02175, 0.3242, 0.1089, 0.05584, 0.3911, 0.05584, 0.4, 0.5, 0.4, 1.0, 0.2, 1.0, 0.2, 0.5, 0.2, 0.5, 0.2, 1.0, 2.98e-08, 1.0, 2.98e-08, 0.5, 0.75, 0.49, 0.9783, 0.3242, 0.8911, 0.05584, 0.6089, 0.05584, 0.5217, 0.3242, 1.0, 0.5, 1.0, 1.0, 0.8, 1.0, 0.8, 0.5, 0.8, 0.5, 0.8, 1.0, 0.6, 1.0, 0.6, 0.5, 0.6, 0.5, 0.6, 1.0, 0.4, 1.0, 0.4, 0.5, 0.4783, 0.3242, 0.25, 0.49, 0.02175, 0.3242, 0.1089, 0.05584, 0.3911, 0.05584, 0.4, 0.5, 0.4, 1.0, 0.2, 1.0, 0.2, 0.5, 0.2, 0.5, 0.2, 1.0, 2.98e-08, 1.0, 2.98e-08, 0.5, 0.75, 0.49, 0.9783, 0.3242, 0.8911, 0.05584, 0.6089, 0.05584, 0.5217, 0.3242, 0.0, 0.0, 0.0, 0.0, 0.0, 0.0, 0.2, 1.0, 0.0, 0.0, 0.0, 0.0, 0.0, 0.0, 0.3, 0.5, 0.5875, 0.7188, 0.5875, 0.7812, 0.575, 0.7812, 0.575, 0.7188, 0.0, 0.0, 0.2718, 0.2571, 0.0, 0.0, 0.0, 0.0, 0.0, 0.0, 0.0, 0.0, 0.3, 1.0, 0.2, 1.0, 0.2, 0.5, 0.3, 0.5, 0.4, 0.5, 0.4, 1.0, 0.06534, 0.19, 0.2718, 0.2571, 0.0, 0.0, 0.2, 1.0, 0.0, 0.0, 0.4906, 0.3906, 0.9813, 0.7812, 0.9875, 0.7812, 0.06534, 0.19, 0.4, 1.0, 0.0, 0.0, 0.2718, 0.2571, 0.4, 1.0, 0.4, 0.5, 0.0, 0.0, 0.0, 0.0, 0.3, 0.5, 0.0, 0.0, 0.0, 0.0, 0.4, 0.5, 2.98e-08, 0.7188, 0.05, 0.7188, 0.075, 0.7188, 0.05834, 0.7188, 0.04169, 0.7188, 0.025, 0.7188, 0.4906, 0.3906, 0.0, 0.0, 0.04169, 0.7188, 0.05834, 0.7188, 0.6, 0.7188, 0.6, 0.7813, 0.5875, 0.7812, 0.5875, 0.7188, 0.6125, 0.7813, 0.5847, 0.7812, 0.5569, 0.7812, 0.5578, 0.7812, 0.575, 0.7812, 0.5875, 0.7812, 0.6, 0.7813, 0.5578, 0.7188, 0.5852, 0.7188, 0.6125, 0.7188, 0.6, 0.7188, 0.5875, 0.7188, 0.575, 0.7188, 0.4594, 0.5391, 0.3063, 0.3594, 0.0, 0.0, 0.3094, 0.3594, 0.6187, 0.7813, 0.3094, 0.3906, 0.0, 0.0, 0.6125, 0.7813, 0.6125, 0.7188, 0.4594, 0.5391, 0.3094, 0.3594, 0.6187, 0.7188, 0.3094, 0.3906, 0.3094, 0.3594, 0.0, 0.0, 0.0, 0.0, 0.9875, 0.7812, 1.0, 0.7812, 0.025, 0.7812, 0.04219, 0.7812, 0.5148, 0.7812, 0.025, 0.7188, 0.025, 0.7812, 2.98e-08, 0.7812, 2.98e-08, 0.7188, 0.4906, 0.3906, 0.6391, 0.5859, 0.8906, 0.7812, 0.9813, 0.7812, 0.7094, 0.7188, 0.6187, 0.7188, 0.3094, 0.3594, 0.5609, 0.5391, 0.7547, 0.7188, 0.7094, 0.7188, 0.5609, 0.5391, 0.6867, 0.6289, 0.05834, 0.7188, 0.075, 0.7188, 0.4375, 0.7188, 0.4229, 0.7188, 0.5141, 0.7188, 0.5281, 0.7188, 0.6188, 0.7187, 0.6052, 0.7188, 0.0, 0.0, 0.0, 0.0, 0.7133, 0.6836, 0.0, 0.0, 0.3094, 0.3906, 0.0, 0.0, 0.0, 0.0, 0.3094, 0.3594, 0.6867, 0.6836, 0.5609, 0.5859, 0.7094, 0.7813, 0.7547, 0.7812, 0.5609, 0.5859, 0.3094, 0.3906, 0.6187, 0.7813, 0.7094, 0.7813, 0.0, 0.0, 0.0, 0.0, 0.7547, 0.7188, 0.0, 0.0, 0.6391, 0.5859, 0.7133, 0.6836, 0.8453, 0.7812, 0.8906, 0.7812, 0.6, 0.7813, 0.6, 0.7188, 0.0, 0.0, 0.0, 0.0, 2.98e-08, 0.7188, 2.98e-08, 0.7812, 0.0, 0.0, 0.0, 0.0, 0.05834, 0.7188, 0.0, 0.0, 0.0, 0.0, 0.4906, 0.3906, 0.4229, 0.7188, 0.4375, 0.7188, 0.5281, 0.7188, 0.5141, 0.7188, 0.0, 0.0, 0.0, 0.0, 0.0, 0.0, 0.0, 0.0, 0.0, 0.0, 0.0, 0.0, 0.0, 0.0, 0.0, 0.0, 0.1, 0.7201, 0.1, 0.9402, -7.451e-08, 0.9402, -7.451e-08, 0.7201, 0.725, 0.7201, 0.725, 0.9402, 0.7, 0.9402, 0.7, 0.7201, 0.7, 0.7201, 0.7, 0.9402, 0.6, 0.9402, 0.6, 0.7201, 0.6, 0.7201, 0.6, 0.9402, 0.5, 0.9402, 0.5, 0.7201, 0.5, 0.7201, 0.5, 0.9402, 0.4, 0.9402, 0.4, 0.7201, 0.4, 0.7201, 0.4, 0.9402, 0.3, 0.9402, 0.3, 0.7201, 0.225, 0.7201, 0.225, 0.9402, 0.2, 0.9402, 0.2, 0.7201, 0.2, 0.7201, 0.2, 0.9402, 0.1, 0.9402, 0.1, 0.7201, 1.0, 0.7201, 1.0, 0.9402, 0.9, 0.9402, 0.9, 0.7201, 0.9, 0.7201, 0.9, 0.9402, 0.8, 0.9402, 0.8, 0.7201, 0.4208, 0.2361, 0.4208, 0.25, 0.4208, 0.25, 0.4208, 0.2361, 0.3733, 0.4197, 0.25, 0.4598, 0.25, 0.4296, 0.3556, 0.3953, 0.4495, 0.3148, 0.3733, 0.4197, 0.3556, 0.3953, 0.4208, 0.3055, 0.4495, 0.2824, 0.4495, 0.3148, 0.4208, 0.3055, 0.4208, 0.2778, 0.3733, 0.08026, 0.4495, 0.1852, 0.4208, 0.1945, 0.3556, 0.1047, 0.25, 0.04019, 0.3733, 0.08026, 0.3556, 0.1047, 0.25, 0.07038, 0.1267, 0.08026, 0.25, 0.04019, 0.25, 0.07038, 0.1444, 0.1047, 0.05046, 0.1852, 0.1267, 0.08026, 0.1444, 0.1047, 0.07917, 0.1945, 0.05046, 0.2176, 0.05046, 0.1852, 0.07917, 0.1945, 0.07917, 0.2222, 0.1267, 0.4197, 0.05046, 0.3148, 0.07917, 0.3055, 0.1444, 0.3953, 0.25, 0.4598, 0.1267, 0.4197, 0.1444, 0.3953, 0.25, 0.4296, 0.3556, 0.3953, 0.25, 0.4296, 0.25, 0.4296, 0.3556, 0.3953, 0.07917, 0.2361, 0.07917, 0.25, 0.07917, 0.25, 0.07917, 0.2361, 0.2625, 0.7201, 0.2625, 0.9402, 0.25, 0.9402, 0.25, 0.7201, 0.02175, 0.2685, 0.02175, 0.25, 0.05046, 0.25, 0.05046, 0.2662, 0.25, 0.49, 0.1089, 0.4442, 0.1267, 0.4197, 0.25, 0.4598, 0.1089, 0.4442, 0.02175, 0.3242, 0.05046, 0.3148, 0.1267, 0.4197, 0.02175, 0.2129, 0.02175, 0.1758, 0.05046, 0.1852, 0.05046, 0.2176, 0.02175, 0.1758, 0.1089, 0.05584, 0.1267, 0.08026, 0.05046, 0.1852, 0.1089, 0.05584, 0.25, 0.01, 0.25, 0.04019, 0.1267, 0.08026, 0.25, 0.01, 0.3911, 0.05584, 0.3733, 0.08026, 0.25, 0.04019, 0.3911, 0.05584, 0.4783, 0.1758, 0.4495, 0.1852, 0.3733, 0.08026, 0.4783, 0.2871, 0.4783, 0.3242, 0.4495, 0.3148, 0.4495, 0.2824, 0.4783, 0.3242, 0.3911, 0.4442, 0.3733, 0.4197, 0.4495, 0.3148, 0.3911, 0.4442, 0.25, 0.49, 0.25, 0.4598, 0.3733, 0.4197, 0.4783, 0.2315, 0.4783, 0.25, 0.4495, 0.25, 0.4495, 0.2338, 0.07917, 0.2778, 0.05046, 0.2824, 0.05046, 0.2824, 0.07917, 0.2778, 0.7625, 0.7201, 0.7625, 0.9402, 0.75, 0.9402, 0.75, 0.7201, 0.8, 0.7201, 0.8, 0.9402, 0.775, 0.9402, 0.775, 0.7201, 0.4783, 0.2685, 0.4783, 0.2871, 0.4495, 0.2824, 0.4495, 0.2662, 0.4208, 0.2639, 0.4208, 0.25, 0.4208, 0.25, 0.4208, 0.2639, 0.4495, 0.1852, 0.4495, 0.2176, 0.4208, 0.2222, 0.4208, 0.1945, 0.4783, 0.1758, 0.4783, 0.2129, 0.4495, 0.2176, 0.4495, 0.1852, 0.7375, 0.7201, 0.7375, 0.9402, 0.725, 0.9402, 0.725, 0.7201, 0.02175, 0.3242, 0.02175, 0.2871, 0.05046, 0.2824, 0.05046, 0.3148, 0.05046, 0.3148, 0.05046, 0.2824, 0.07917, 0.2778, 0.07917, 0.3055, 0.2375, 0.7201, 0.2375, 0.9402, 0.225, 0.9402, 0.225, 0.7201, 0.02175, 0.2315, 0.02175, 0.2129, 0.05046, 0.2176, 0.05046, 0.2338, 0.3, 0.7201, 0.3, 0.9402, 0.275, 0.9402, 0.275, 0.7201, 0.07917, 0.2639, 0.07917, 0.2778, 0.07917, 0.2778, 0.07917, 0.2639, 0.4495, 0.2662, 0.4495, 0.2824, 0.4495, 0.2824, 0.4495, 0.2764, 0.4495, 0.2662, 0.4208, 0.2361, 0.4208, 0.2222, 0.4208, 0.2222, 0.4208, 0.2235, 0.4208, 0.2361, 0.07917, 0.2361, 0.07917, 0.25, 0.07917, 0.25, 0.07917, 0.2361, 0.07917, 0.2639, 0.07917, 0.2778, 0.07917, 0.2778, 0.07917, 0.2765, 0.07917, 0.2639, 0.05046, 0.2338, 0.05046, 0.2176, 0.05046, 0.2176, 0.05046, 0.2338, 0.4495, 0.2338, 0.4495, 0.25, 0.4495, 0.25, 0.4495, 0.2338, 0.4495, 0.2824, 0.4208, 0.2778, 0.4208, 0.2778, 0.4495, 0.2824, 0.4495, 0.2662, 0.4495, 0.2824, 0.4495, 0.2824, 0.4495, 0.2662, 0.05046, 0.2176, 0.07917, 0.2222, 0.07917, 0.2222, 0.05046, 0.2176, 0.05046, 0.2662, 0.05046, 0.25, 0.05046, 0.25, 0.05046, 0.2662, 0.4208, 0.2222, 0.4495, 0.2176, 0.4495, 0.2176, 0.4208, 0.2222, 0.4208, 0.2361, 0.4208, 0.2222, 0.4208, 0.2222, 0.4208, 0.2361, 0.05046, 0.25, 0.05046, 0.2338, 0.05046, 0.2338, 0.05046, 0.25, 0.4208, 0.25, 0.4208, 0.2361, 0.4208, 0.2361, 0.4208, 0.25, 0.05046, 0.2662, 0.05046, 0.25, 0.05046, 0.25, 0.05046, 0.2662, 0.4495, 0.2338, 0.4495, 0.25, 0.4495, 0.25, 0.4495, 0.2338, 0.0, 0.0, 0.0, 0.0, 0.0, 0.0, 0.0, 0.0, 0.05046, 0.2338, 0.05046, 0.2176, 0.05046, 0.2176, 0.05046, 0.2234, 0.05046, 0.2338, 0.4495, 0.2824, 0.4208, 0.2778, 0.4208, 0.2778, 0.4495, 0.2824, 0.4208, 0.2639, 0.4208, 0.25, 0.4208, 0.25, 0.4208, 0.2639, 0.05046, 0.2176, 0.07917, 0.2222, 0.07917, 0.2222, 0.05046, 0.2176, 0.05046, 0.2338, 0.05046, 0.2176, 0.05046, 0.2176, 0.05046, 0.2338, 0.07917, 0.2778, 0.05046, 0.2824, 0.05046, 0.2824, 0.07917, 0.2778, 0.05046, 0.2662, 0.05046, 0.25, 0.05046, 0.25, 0.05046, 0.2662, 0.07917, 0.2639, 0.07917, 0.2778, 0.07917, 0.2778, 0.07917, 0.2639, 0.07917, 0.2361, 0.07917, 0.25, 0.07917, 0.25, 0.07917, 0.2361, 0.07917, 0.2361, 0.07917, 0.25, 0.07917, 0.25, 0.07917, 0.2361, 0.07917, 0.2639, 0.07917, 0.2778, 0.07917, 0.2778, 0.07917, 0.2639, 0.05046, 0.2662, 0.05046, 0.25, 0.05046, 0.25, 0.05046, 0.2662, 0.4495, 0.2824, 0.4208, 0.2778, 0.4208, 0.2778, 0.4495, 0.2824, 0.05046, 0.2338, 0.05046, 0.2176, 0.05046, 0.2176, 0.05046, 0.2338, 0.4208, 0.2222, 0.4495, 0.2176, 0.4495, 0.2176, 0.4208, 0.2222, 0.4208, 0.2639, 0.4208, 0.25, 0.4208, 0.25, 0.4208, 0.2639, 0.4495, 0.2824, 0.4208, 0.2778, 0.4208, 0.2778, 0.4495, 0.2824, 0.4208, 0.2222, 0.4495, 0.2176, 0.4495, 0.2176, 0.4208, 0.2222, 0.4495, 0.2338, 0.4495, 0.25, 0.4495, 0.25, 0.4495, 0.2338, 0.4208, 0.2361, 0.4208, 0.2222, 0.4208, 0.2222, 0.4208, 0.2361, 0.4495, 0.2662, 0.4495, 0.2824, 0.4495, 0.2824, 0.4495, 0.2662, 0.4495, 0.2662, 0.4495, 0.2824, 0.4495, 0.2824, 0.4495, 0.2662, 0.4208, 0.2361, 0.4208, 0.2222, 0.4208, 0.2222, 0.4208, 0.2361, 0.4495, 0.2338, 0.4495, 0.25, 0.4495, 0.25, 0.4495, 0.2338, 0.05046, 0.2176, 0.07917, 0.2222, 0.07917, 0.2222, 0.05046, 0.2176, 0.4208, 0.2639, 0.4208, 0.25, 0.4208, 0.25, 0.4208, 0.2639, 0.05046, 0.2176, 0.07917, 0.2222, 0.07917, 0.2222, 0.05046, 0.2176, 0.4495, 0.2176, 0.4495, 0.2176, 0.4495, 0.2176, 0.05046, 0.2176, 0.07917, 0.2222, 0.07917, 0.2222, 0.05046, 0.2176, 0.07917, 0.2222, 0.07917, 0.2222, 0.07917, 0.2222, 0.07917, 0.2222, 0.07917, 0.2222, 0.4495, 0.2176, 0.4495, 0.2176, 0.4495, 0.2176, 0.4495, 0.2176, 0.4495, 0.2176, 0.4208, 0.2222, 0.4208, 0.2222, 0.4208, 0.2222, 0.4208, 0.2222, 0.4208, 0.2222, 0.05046, 0.2176, 0.05046, 0.2176, 0.05046, 0.2176, 0.05046, 0.2176, 0.05046, 0.2176, 0.4495, 0.2824, 0.4495, 0.2824, 0.4495, 0.2824, 0.4495, 0.2824, 0.4495, 0.2824, 0.05046, 0.2824, 0.05046, 0.2824, 0.05046, 0.2824, 0.05046, 0.2824, 0.05046, 0.2824, 0.0, 0.0, 0.0, 0.0, 0.0, 0.0, 0.0, 0.0, 0.4208, 0.2778, 0.4208, 0.2778, 0.4208, 0.2778, 0.4208, 0.2778, 0.4208, 0.2778, 0.07917, 0.2778, 0.05046, 0.2824, 0.05046, 0.2824, 0.07917, 0.2778, 0.07917, 0.2778, 0.07917, 0.2778, 0.07917, 0.2778, 0.07917, 0.2778, 0.07917, 0.2778, 0.05046, 0.2176, 0.05046, 0.2176, 0.05046, 0.2176, 0.05046, 0.2176, 0.07917, 0.2222, 0.07917, 0.2222, 0.07917, 0.2222, 0.07917, 0.2222, 0.07917, 0.2222, 0.05046, 0.2176, 0.05046, 0.2176, 0.07917, 0.2222, 0.05046, 0.2176, 0.07917, 0.2222, 0.07917, 0.2222, 0.05046, 0.2176, 0.07917, 0.2778, 0.07917, 0.2778, 0.07917, 0.2778, 0.07917, 0.2778, 0.07917, 0.2778, 0.05046, 0.2824, 0.05046, 0.2824, 0.07917, 0.2778, 0.05046, 0.2824, 0.07917, 0.2778, 0.07917, 0.2778, 0.05046, 0.2824, 0.05046, 0.2824, 0.05046, 0.2824, 0.05046, 0.2824, 0.05046, 0.2824, 0.07917, 0.2778, 0.07917, 0.2778, 0.07917, 0.2778, 0.07917, 0.2778, 0.07917, 0.2778, 0.05046, 0.2824, 0.05046, 0.2824, 0.07917, 0.2778, 0.05046, 0.2824, 0.05046, 0.2824, 0.07917, 0.2778, 0.07917, 0.2778, 0.05046, 0.2824, 0.05046, 0.2824, 0.05046, 0.2824, 0.05046, 0.2824, 0.05046, 0.2176, 0.05046, 0.2176, 0.05046, 0.2176, 0.05046, 0.2176, 0.07917, 0.2222, 0.07917, 0.2222, 0.07917, 0.2222, 0.07917, 0.2222, 0.0, 0.0, 0.07917, 0.2778, 0.07917, 0.2778, 0.0, 0.0, 0.05046, 0.2176, 0.07917, 0.2222, 0.07917, 0.2222, 0.05046, 0.2176, 0.4208, 0.2778, 0.4208, 0.2778, 0.4208, 0.2778, 0.4208, 0.2778, 0.4495, 0.2824, 0.4495, 0.2824, 0.4495, 0.2824, 0.4495, 0.2824, 0.4208, 0.2778, 0.4495, 0.2824, 0.4495, 0.2824, 0.4208, 0.2778, 0.4495, 0.2824, 0.4208, 0.2778, 0.4208, 0.2778, 0.4495, 0.2824, 0.4208, 0.2778, 0.4208, 0.2778, 0.4208, 0.2778, 0.4208, 0.2778, 0.4495, 0.2824, 0.4495, 0.2824, 0.4495, 0.2824, 0.4495, 0.2824, 0.4208, 0.2778, 0.4208, 0.2778, 0.4495, 0.2824, 0.4495, 0.2824, 0.4495, 0.2824, 0.4208, 0.2778, 0.4208, 0.2778, 0.4495, 0.2824, 0.4208, 0.2222, 0.4208, 0.2222, 0.4208, 0.2222, 0.4208, 0.2222, 0.4495, 0.2176, 0.4495, 0.2176, 0.4495, 0.2176, 0.4495, 0.2176, 0.4495, 0.2176, 0.4208, 0.2222, 0.4208, 0.2222, 0.4495, 0.2176, 0.4208, 0.2222, 0.4495, 0.2176, 0.4495, 0.2176, 0.4208, 0.2222, 0.4208, 0.2222, 0.4208, 0.2222, 0.4208, 0.2222, 0.4208, 0.2222, 0.4495, 0.2176, 0.4495, 0.2176, 0.4495, 0.2176, 0.4495, 0.2176, 0.0, 0.0, 0.4495, 0.2824, 0.4495, 0.2824, 0.0, 0.0, 0.4208, 0.2222, 0.4495, 0.2176, 0.4495, 0.2176, 0.4208, 0.2222, 0.05046, 0.2176, 0.07917, 0.2222, 0.07917, 0.2222, 0.05046, 0.2176, 0.05046, 0.2338, 0.05046, 0.2176, 0.05046, 0.2176, 0.05046, 0.2338, 0.07917, 0.2778, 0.05046, 0.2824, 0.05046, 0.2824, 0.07917, 0.2778, 0.05046, 0.2662, 0.05046, 0.25, 0.05046, 0.25, 0.05046, 0.2662, 0.07917, 0.2639, 0.07917, 0.2778, 0.07917, 0.2778, 0.07917, 0.2639, 0.07917, 0.2361, 0.07917, 0.25, 0.07917, 0.25, 0.07917, 0.2361, 0.4208, 0.2639, 0.4208, 0.25, 0.4208, 0.25, 0.4208, 0.2639, 0.4495, 0.2824, 0.4208, 0.2778, 0.4208, 0.2778, 0.4495, 0.2824, 0.4208, 0.2222, 0.4495, 0.2176, 0.4495, 0.2176, 0.4208, 0.2222, 0.4495, 0.2338, 0.4495, 0.25, 0.4495, 0.25, 0.4495, 0.2338, 0.4208, 0.2361, 0.4208, 0.2222, 0.4208, 0.2222, 0.4208, 0.2361, 0.4495, 0.2662, 0.4495, 0.2824, 0.4495, 0.2824, 0.4495, 0.2662, 0.07917, 0.2222, 0.0, 0.0, 0.0, 0.0, 0.4208, 0.2222, 0.4208, 0.2222, 0.07917, 0.2222, 0.07917, 0.2222, 0.4208, 0.2222, 0.4208, 0.2222, 0.4495, 0.2176, 0.4495, 0.2176, 0.4208, 0.2222, 0.0, 0.0, 0.0, 0.0, 0.0, 0.0, 0.0, 0.0, 0.0, 0.0, 0.4208, 0.2222, 0.4208, 0.2222, 0.4208, 0.2222, 0.05046, 0.2662, 0.05046, 0.25, 0.05046, 0.25, 0.05046, 0.2662, 0.05046, 0.2176, 0.07917, 0.2222, 0.07917, 0.2222, 0.05046, 0.2176, 0.05046, 0.2338, 0.05046, 0.2176, 0.05046, 0.2176, 0.05046, 0.2338, 0.07917, 0.2639, 0.07917, 0.2778, 0.07917, 0.2778, 0.07917, 0.2639, 0.07917, 0.2778, 0.05046, 0.2824, 0.05046, 0.2824, 0.07917, 0.2778, 0.07917, 0.2361, 0.07917, 0.25, 0.07917, 0.25, 0.07917, 0.2361, 0.4208, 0.2361, 0.4208, 0.2222, 0.4208, 0.2222, 0.4208, 0.2361, 0.4208, 0.2222, 0.4495, 0.2176, 0.4495, 0.2176, 0.4208, 0.2222, 0.4495, 0.2662, 0.4495, 0.2824, 0.4495, 0.2824, 0.4495, 0.2662, 0.4495, 0.2824, 0.4208, 0.2778, 0.4208, 0.2778, 0.4495, 0.2824, 0.4495, 0.2338, 0.4495, 0.25, 0.4495, 0.25, 0.4495, 0.2338, 0.4208, 0.2639, 0.4208, 0.25, 0.4208, 0.25, 0.4208, 0.2639, 0.4208, 0.2361, 0.4208, 0.2222, 0.4208, 0.2222, 0.4208, 0.2361, 0.4208, 0.2222, 0.4495, 0.2176, 0.4495, 0.2176, 0.4208, 0.2222, 0.4495, 0.2662, 0.4495, 0.2824, 0.4495, 0.2824, 0.4495, 0.2662, 0.4495, 0.2824, 0.4208, 0.2778, 0.4208, 0.2778, 0.4495, 0.2824, 0.4495, 0.2338, 0.4495, 0.25, 0.4495, 0.25, 0.4495, 0.2338, 0.4208, 0.2639, 0.4208, 0.25, 0.4208, 0.25, 0.4208, 0.2639, 0.05046, 0.2662, 0.05046, 0.25, 0.05046, 0.25, 0.05046, 0.2662, 0.05046, 0.2176, 0.07917, 0.2222, 0.07917, 0.2222, 0.05046, 0.2176, 0.05046, 0.2338, 0.05046, 0.2176, 0.05046, 0.2176, 0.05046, 0.2338, 0.07917, 0.2639, 0.07917, 0.2778, 0.07917, 0.2778, 0.07917, 0.2639, 0.07917, 0.2778, 0.05046, 0.2824, 0.05046, 0.2824, 0.07917, 0.2778, 0.07917, 0.2361, 0.07917, 0.25, 0.07917, 0.25, 0.07917, 0.2361, 0.07917, 0.2361, 0.07917, 0.25, 0.07917, 0.25, 0.07917, 0.2361, 0.07917, 0.2778, 0.05046, 0.2824, 0.05046, 0.2824, 0.07917, 0.2778, 0.07917, 0.2639, 0.07917, 0.2778, 0.07917, 0.2778, 0.07917, 0.2639, 0.05046, 0.2338, 0.05046, 0.2176, 0.05046, 0.2176, 0.05046, 0.2338, 0.05046, 0.2176, 0.07917, 0.2222, 0.07917, 0.2222, 0.05046, 0.2176, 0.05046, 0.2662, 0.05046, 0.25, 0.05046, 0.25, 0.05046, 0.2662, 0.4208, 0.2639, 0.4208, 0.25, 0.4208, 0.25, 0.4208, 0.2639, 0.4495, 0.2338, 0.4495, 0.25, 0.4495, 0.25, 0.4495, 0.2338, 0.4495, 0.2824, 0.4208, 0.2778, 0.4208, 0.2778, 0.4495, 0.2824, 0.4495, 0.2662, 0.4495, 0.2824, 0.4495, 0.2824, 0.4495, 0.2662, 0.4208, 0.2222, 0.4495, 0.2176, 0.4495, 0.2176, 0.4208, 0.2222, 0.4208, 0.2361, 0.4208, 0.2222, 0.4208, 0.2222, 0.4208, 0.2361, 0.05046, 0.25, 0.05046, 0.2338, 0.05046, 0.2338, 0.05046, 0.25, 0.07917, 0.2222, 0.07917, 0.2361, 0.07917, 0.2361, 0.07917, 0.2222, 0.07917, 0.2222, 0.07917, 0.2361, 0.07917, 0.2361, 0.07917, 0.2222, 0.05046, 0.25, 0.05046, 0.2338, 0.05046, 0.2338, 0.05046, 0.25, 0.07917, 0.2222, 0.07917, 0.2361, 0.07917, 0.2361, 0.07917, 0.2222, 0.05046, 0.25, 0.05046, 0.2338, 0.05046, 0.2338, 0.05046, 0.25, 0.07917, 0.2222, 0.07917, 0.2361, 0.07917, 0.2361, 0.07917, 0.2222, 0.05046, 0.25, 0.05046, 0.2338, 0.05046, 0.2338, 0.05046, 0.25, 0.05046, 0.25, 0.05046, 0.2338, 0.05046, 0.2338, 0.05046, 0.25, 0.07917, 0.2222, 0.07917, 0.2361, 0.07917, 0.2361, 0.07917, 0.2222, 0.07917, 0.2222, 0.07917, 0.2361, 0.07917, 0.2361, 0.07917, 0.2222, 0.05046, 0.25, 0.05046, 0.2338, 0.05046, 0.2338, 0.05046, 0.25, 0.05046, 0.25, 0.05046, 0.2338, 0.05046, 0.2338, 0.05046, 0.25, 0.05046, 0.2662, 0.05046, 0.25, 0.05046, 0.25, 0.05046, 0.2662, 0.05046, 0.25, 0.05046, 0.2338, 0.05046, 0.2338, 0.05046, 0.25, 0.07917, 0.2222, 0.07917, 0.2361, 0.07917, 0.2361, 0.07917, 0.2235, 0.07917, 0.2222, 0.02175, 0.25, 0.02175, 0.2315, 0.05046, 0.2338, 0.05046, 0.25, 0.275, 0.7201, 0.275, 0.9402, 0.2625, 0.9402, 0.2625, 0.7201, 0.07917, 0.2222, 0.07917, 0.2361, 0.07917, 0.2361, 0.07917, 0.2222, 0.05046, 0.2824, 0.05046, 0.2662, 0.05046, 0.2662, 0.05046, 0.2824, 0.07917, 0.25, 0.07917, 0.2639, 0.07917, 0.2639, 0.07917, 0.25, 0.07917, 0.25, 0.07917, 0.2639, 0.07917, 0.2639, 0.07917, 0.25, 0.05046, 0.2824, 0.05046, 0.2662, 0.05046, 0.2662, 0.05046, 0.2824, 0.07917, 0.25, 0.07917, 0.2639, 0.07917, 0.2639, 0.07917, 0.25, 0.05046, 0.2824, 0.05046, 0.2662, 0.05046, 0.2662, 0.05046, 0.2824, 0.07917, 0.25, 0.07917, 0.2639, 0.07917, 0.2639, 0.07917, 0.25, 0.05046, 0.2824, 0.05046, 0.2662, 0.05046, 0.2662, 0.05046, 0.2824, 0.05046, 0.2824, 0.05046, 0.2662, 0.05046, 0.2662, 0.05046, 0.2824, 0.07917, 0.25, 0.07917, 0.2639, 0.07917, 0.2639, 0.07917, 0.25, 0.07917, 0.25, 0.07917, 0.2639, 0.07917, 0.2639, 0.07917, 0.25, 0.05046, 0.2824, 0.05046, 0.2662, 0.05046, 0.2662, 0.05046, 0.2824, 0.05046, 0.2824, 0.05046, 0.2662, 0.05046, 0.2662, 0.05046, 0.2767, 0.05046, 0.2824, 0.07917, 0.2361, 0.07917, 0.25, 0.07917, 0.25, 0.07917, 0.2361, 0.05046, 0.2824, 0.05046, 0.2662, 0.05046, 0.2662, 0.05046, 0.2824, 0.07917, 0.25, 0.07917, 0.2639, 0.07917, 0.2639, 0.07917, 0.25, 0.07917, 0.25, 0.07917, 0.2639, 0.07917, 0.2639, 0.07917, 0.25, 0.25, 0.7201, 0.25, 0.9402, 0.2375, 0.9402, 0.2375, 0.7201, 0.02175, 0.2871, 0.02175, 0.2685, 0.05046, 0.2662, 0.05046, 0.2824, 0.4208, 0.25, 0.4208, 0.2361, 0.4208, 0.2361, 0.4208, 0.25, 0.4495, 0.2176, 0.4495, 0.2338, 0.4495, 0.2338, 0.4495, 0.2176, 0.4495, 0.2176, 0.4495, 0.2338, 0.4495, 0.2338, 0.4495, 0.2176, 0.4208, 0.25, 0.4208, 0.2361, 0.4208, 0.2361, 0.4208, 0.25, 0.4495, 0.2176, 0.4495, 0.2338, 0.4495, 0.2338, 0.4495, 0.2176, 0.4208, 0.25, 0.4208, 0.2361, 0.4208, 0.2361, 0.4208, 0.25, 0.4208, 0.25, 0.4208, 0.2361, 0.4208, 0.2361, 0.4208, 0.25, 0.4495, 0.2176, 0.4495, 0.2338, 0.4495, 0.2338, 0.4495, 0.2176, 0.4495, 0.2176, 0.4495, 0.2338, 0.4495, 0.2338, 0.4495, 0.2176, 0.4208, 0.25, 0.4208, 0.2361, 0.4208, 0.2361, 0.4208, 0.25, 0.4208, 0.25, 0.4208, 0.2361, 0.4208, 0.2361, 0.4208, 0.25, 0.4495, 0.2176, 0.4495, 0.2338, 0.4495, 0.2338, 0.4495, 0.2176, 0.4495, 0.2176, 0.4495, 0.2338, 0.4495, 0.2338, 0.4495, 0.2232, 0.4495, 0.2176, 0.4208, 0.2361, 0.4208, 0.2235, 0.4208, 0.2361, 0.4208, 0.25, 0.4208, 0.2361, 0.4208, 0.2361, 0.4208, 0.25, 0.4495, 0.2176, 0.4495, 0.2338, 0.4495, 0.2338, 0.4495, 0.2176, 0.4208, 0.25, 0.4208, 0.2361, 0.4208, 0.2361, 0.4208, 0.25, 0.75, 0.7201, 0.75, 0.9402, 0.7375, 0.9402, 0.7375, 0.7201, 0.4783, 0.2129, 0.4783, 0.2315, 0.4495, 0.2338, 0.4495, 0.2176, 0.4495, 0.25, 0.4495, 0.2662, 0.4495, 0.2662, 0.4495, 0.25, 0.4208, 0.2778, 0.4208, 0.2639, 0.4208, 0.2639, 0.4208, 0.2778, 0.4208, 0.2778, 0.4208, 0.2639, 0.4208, 0.2639, 0.4208, 0.2778, 0.4495, 0.25, 0.4495, 0.2662, 0.4495, 0.2662, 0.4495, 0.25, 0.4208, 0.2778, 0.4208, 0.2639, 0.4208, 0.2639, 0.4208, 0.2778, 0.4495, 0.25, 0.4495, 0.2662, 0.4495, 0.2662, 0.4495, 0.25, 0.4495, 0.25, 0.4495, 0.2662, 0.4495, 0.2662, 0.4495, 0.25, 0.4208, 0.2778, 0.4208, 0.2639, 0.4208, 0.2639, 0.4208, 0.2778, 0.4208, 0.2778, 0.4208, 0.2639, 0.4208, 0.2639, 0.4208, 0.2778, 0.4495, 0.25, 0.4495, 0.2662, 0.4495, 0.2662, 0.4495, 0.25, 0.4495, 0.25, 0.4495, 0.2662, 0.4495, 0.2662, 0.4495, 0.25, 0.4208, 0.2778, 0.4208, 0.2639, 0.4208, 0.2639, 0.4208, 0.2778, 0.4208, 0.2778, 0.4208, 0.2639, 0.4208, 0.2639, 0.4208, 0.2765, 0.4208, 0.2778, 0.07917, 0.25, 0.07917, 0.2639, 0.07917, 0.2639, 0.07917, 0.25, 0.4495, 0.25, 0.4495, 0.2662, 0.4495, 0.2662, 0.4495, 0.25, 0.4495, 0.25, 0.4495, 0.2662, 0.4495, 0.2662, 0.4495, 0.25, 0.4208, 0.2778, 0.4208, 0.2639, 0.4208, 0.2639, 0.4208, 0.2778, 0.4783, 0.25, 0.4783, 0.2685, 0.4495, 0.2662, 0.4495, 0.25, 0.775, 0.7201, 0.775, 0.9402, 0.7625, 0.9402, 0.7625, 0.7201, 0.05046, 0.2824, 0.05046, 0.2662, 0.05046, 0.2662, 0.05046, 0.2824, 0.07917, 0.25, 0.07917, 0.2639, 0.07917, 0.2639, 0.07917, 0.25, 0.05046, 0.2338, 0.05046, 0.2338, 0.05046, 0.2338, 0.05046, 0.2338, 0.07917, 0.2222, 0.07917, 0.2361, 0.07917, 0.2361, 0.07917, 0.2222, 0.07917, 0.2361, 0.07917, 0.25, 0.07917, 0.25, 0.07917, 0.2361, 0.07917, 0.2778, 0.05046, 0.2824, 0.05046, 0.2824, 0.07917, 0.2778, 0.07917, 0.2639, 0.07917, 0.2778, 0.07917, 0.2778, 0.07917, 0.2639, 0.05046, 0.2338, 0.05046, 0.2176, 0.05046, 0.2176, 0.05046, 0.2338, 0.05046, 0.2176, 0.07917, 0.2222, 0.07917, 0.2222, 0.05046, 0.2176, 0.05046, 0.25, 0.05046, 0.2338, 0.05046, 0.2338, 0.05046, 0.25, 0.07917, 0.25, 0.07917, 0.2639, 0.07917, 0.2639, 0.07917, 0.25, 0.05046, 0.2824, 0.05046, 0.2662, 0.05046, 0.2662, 0.05046, 0.2824, 0.07917, 0.2222, 0.07917, 0.2361, 0.07917, 0.2361, 0.07917, 0.2222, 0.05046, 0.25, 0.05046, 0.2338, 0.05046, 0.2338, 0.05046, 0.25, 0.05046, 0.2662, 0.05046, 0.25, 0.05046, 0.25, 0.05046, 0.2662, 0.05046, 0.2176, 0.07917, 0.2222, 0.07917, 0.2222, 0.05046, 0.2176, 0.05046, 0.2338, 0.05046, 0.2176, 0.05046, 0.2176, 0.05046, 0.2338, 0.07917, 0.2639, 0.07917, 0.2778, 0.07917, 0.2778, 0.07917, 0.2639, 0.07917, 0.2778, 0.05046, 0.2824, 0.05046, 0.2824, 0.07917, 0.2778, 0.07917, 0.2361, 0.07917, 0.25, 0.07917, 0.25, 0.07917, 0.2361, 0.07917, 0.25, 0.07917, 0.2639, 0.07917, 0.2639, 0.07917, 0.25, 0.05046, 0.2824, 0.05046, 0.2662, 0.05046, 0.2662, 0.05046, 0.2824, 0.07917, 0.2222, 0.07917, 0.2361, 0.07917, 0.2361, 0.07917, 0.2222, 0.05046, 0.25, 0.05046, 0.2338, 0.05046, 0.2338, 0.05046, 0.25, 0.05046, 0.2662, 0.05046, 0.25, 0.05046, 0.25, 0.05046, 0.2662, 0.05046, 0.2176, 0.07917, 0.2222, 0.07917, 0.2222, 0.05046, 0.2176, 0.05046, 0.2338, 0.05046, 0.2176, 0.05046, 0.2176, 0.05046, 0.2338, 0.07917, 0.2639, 0.07917, 0.2778, 0.07917, 0.2778, 0.07917, 0.2639, 0.07917, 0.2778, 0.05046, 0.2824, 0.05046, 0.2824, 0.07917, 0.2778, 0.07917, 0.2361, 0.07917, 0.25, 0.07917, 0.25, 0.07917, 0.2361, 0.05046, 0.2662, 0.05046, 0.2662, 0.05046, 0.2662, 0.05046, 0.2662, 0.05046, 0.2176, 0.07917, 0.2222, 0.07917, 0.2222, 0.05046, 0.2176, 0.05046, 0.2338, 0.05046, 0.2176, 0.05046, 0.2176, 0.05046, 0.2338, 0.07917, 0.2639, 0.07917, 0.2778, 0.07917, 0.2778, 0.07917, 0.2639, 0.07917, 0.2778, 0.05046, 0.2824, 0.05046, 0.2824, 0.07917, 0.2778, 0.07917, 0.2361, 0.07917, 0.25, 0.07917, 0.25, 0.07917, 0.2361, 0.07917, 0.2222, 0.07917, 0.2361, 0.07917, 0.2361, 0.07917, 0.2222, 0.05046, 0.25, 0.05046, 0.2662, 0.05046, 0.2662, 0.05046, 0.25, 0.07917, 0.25, 0.07917, 0.2639, 0.07917, 0.2639, 0.07917, 0.25, 0.05046, 0.2824, 0.05046, 0.2662, 0.05046, 0.2662, 0.05046, 0.2824, 0.4208, 0.2778, 0.4208, 0.2639, 0.4208, 0.2639, 0.4208, 0.2778, 0.4495, 0.25, 0.4495, 0.2662, 0.4495, 0.2662, 0.4495, 0.25, 0.4495, 0.2176, 0.4495, 0.2338, 0.4495, 0.2338, 0.4495, 0.2176, 0.4208, 0.25, 0.4208, 0.2361, 0.4208, 0.2361, 0.4208, 0.25, 0.4208, 0.2361, 0.4208, 0.2222, 0.4208, 0.2222, 0.4208, 0.2361, 0.4208, 0.2222, 0.4495, 0.2176, 0.4495, 0.2176, 0.4208, 0.2222, 0.4495, 0.2662, 0.4495, 0.2824, 0.4495, 0.2824, 0.4495, 0.2662, 0.4495, 0.2824, 0.4208, 0.2778, 0.4208, 0.2778, 0.4495, 0.2824, 0.4495, 0.2338, 0.4495, 0.25, 0.4495, 0.25, 0.4495, 0.2338, 0.4208, 0.2639, 0.4208, 0.25, 0.4208, 0.25, 0.4208, 0.2639, 0.4495, 0.2662, 0.4495, 0.25, 0.4495, 0.25, 0.4495, 0.2662, 0.4208, 0.2778, 0.4208, 0.2639, 0.4208, 0.2639, 0.4208, 0.2778, 0.4208, 0.25, 0.4208, 0.2361, 0.4208, 0.2361, 0.4208, 0.25, 0.4495, 0.2176, 0.4495, 0.2338, 0.4495, 0.2338, 0.4495, 0.2176, 0.4208, 0.2639, 0.4208, 0.25, 0.4208, 0.25, 0.4208, 0.2639, 0.4495, 0.2662, 0.4495, 0.2662, 0.4495, 0.2662, 0.4495, 0.2662, 0.4495, 0.2824, 0.4208, 0.2778, 0.4208, 0.2778, 0.4495, 0.2824, 0.4495, 0.2662, 0.4495, 0.2824, 0.4495, 0.2824, 0.4495, 0.2662, 0.4208, 0.2222, 0.4495, 0.2176, 0.4495, 0.2176, 0.4208, 0.2222, 0.4208, 0.2361, 0.4208, 0.2222, 0.4208, 0.2222, 0.4208, 0.2361, 0.4208, 0.2361, 0.4208, 0.2222, 0.4208, 0.2222, 0.4208, 0.2361, 0.4208, 0.2222, 0.4495, 0.2176, 0.4495, 0.2176, 0.4208, 0.2222, 0.4495, 0.2662, 0.4495, 0.2824, 0.4495, 0.2824, 0.4495, 0.2662, 0.4495, 0.2824, 0.4208, 0.2778, 0.4208, 0.2778, 0.4495, 0.2824, 0.4495, 0.2662, 0.4495, 0.2662, 0.4495, 0.2662, 0.4495, 0.2662, 0.4208, 0.2639, 0.4208, 0.25, 0.4208, 0.25, 0.4208, 0.2639, 0.4495, 0.2176, 0.4495, 0.2338, 0.4495, 0.2338, 0.4495, 0.2176, 0.4208, 0.25, 0.4208, 0.2361, 0.4208, 0.2361, 0.4208, 0.25, 0.4208, 0.2778, 0.4208, 0.2639, 0.4208, 0.2639, 0.4208, 0.2778, 0.4495, 0.2662, 0.4495, 0.2662, 0.4495, 0.2662, 0.4495, 0.2662, 0.4208, 0.2778, 0.4208, 0.2639, 0.4208, 0.2639, 0.4208, 0.2778, 0.4495, 0.25, 0.4495, 0.2662, 0.4495, 0.2662, 0.4495, 0.25, 0.4495, 0.2176, 0.4495, 0.2338, 0.4495, 0.2338, 0.4495, 0.2176, 0.4208, 0.25, 0.4208, 0.2361, 0.4208, 0.2361, 0.4208, 0.25, 0.4208, 0.2361, 0.4208, 0.2222, 0.4208, 0.2222, 0.4208, 0.2361, 0.4208, 0.2222, 0.4495, 0.2176, 0.4495, 0.2176, 0.4208, 0.2222, 0.4495, 0.2662, 0.4495, 0.2824, 0.4495, 0.2824, 0.4495, 0.2662, 0.4495, 0.2824, 0.4208, 0.2778, 0.4208, 0.2778, 0.4495, 0.2824, 0.4495, 0.2338, 0.4495, 0.25, 0.4495, 0.25, 0.4495, 0.2338, 0.4208, 0.2639, 0.4208, 0.25, 0.4208, 0.25, 0.4208, 0.2639, 0.0, 0.0, 0.0, 0.0, 0.0, 0.0, 0.0, 0.0, 0.0, 0.0, 0.0, 0.0, 0.0, 0.0, 0.0, 0.0, 0.0, 0.0, 0.0, 0.0, 0.0, 0.0, 0.0, 0.0, 0.0, 0.0, 0.0, 0.0, 0.0, 0.0, 0.0, 0.0, 0.4495, 0.2824, 0.4495, 0.2824, 0.4495, 0.2824, 0.07917, 0.2222, 0.07917, 0.2222, 0.07917, 0.2222, 0.4208, 0.2222, 0.4495, 0.2176, 0.4495, 0.2176, 0.4208, 0.2222, 0.07917, 0.2778, 0.05046, 0.2824, 0.05046, 0.2824, 0.07917, 0.2778, 0.4208, 0.2778, 0.4208, 0.2778, 0.4208, 0.2778, 0.05046, 0.2824, 0.05046, 0.2824, 0.05046, 0.2824, 0.4495, 0.2824, 0.4208, 0.2778, 0.4208, 0.2778, 0.4495, 0.2824, 0.4495, 0.2338, 0.4495, 0.25, 0.4495, 0.25, 0.4495, 0.2338, 0.07917, 0.2639, 0.07917, 0.2765, 0.07917, 0.2639, 0.4208, 0.2639, 0.4208, 0.25, 0.4208, 0.25, 0.4208, 0.2639, 0.4495, 0.2662, 0.4495, 0.2764, 0.4495, 0.2662, 0.05046, 0.2338, 0.05046, 0.2234, 0.05046, 0.2338, 0.4208, 0.2222, 0.0, 0.0, 0.0, 0.0, 0.07917, 0.2222, 0.0, 0.0, 0.0, 0.0, 0.0, 0.0, 0.0, 0.0, 0.4208, 0.2222, 0.4495, 0.2176, 0.0, 0.0, 0.4208, 0.2222, 0.4495, 0.25, 0.4495, 0.25, 0.4495, 0.2662, 0.4495, 0.2662, 0.4495, 0.2504, 0.4495, 0.2338, 0.4495, 0.2232, 0.4495, 0.2338, 0.4495, 0.2176, 0.0, 0.0, 0.0, 0.0, 0.4495, 0.2176, 0.4208, 0.2222, 0.4208, 0.2222, 0.4208, 0.2222, 0.4208, 0.2639, 0.4208, 0.2765, 0.4208, 0.2639, 0.0, 0.0, 0.0, 0.0, 0.4208, 0.2778, 0.4208, 0.2778, 0.05046, 0.2662, 0.05046, 0.2767, 0.05046, 0.2662, 0.0, 0.0, 0.05046, 0.2176, 0.05046, 0.2176, 0.05046, 0.2176, 0.07917, 0.2778, 0.07917, 0.2778, 0.07917, 0.2778, 0.07917, 0.2778, 0.07917, 0.2778, 0.05046, 0.2824, 0.05046, 0.2824, 0.07917, 0.2778, 0.05046, 0.2824, 0.07917, 0.2778, 0.07917, 0.2778, 0.05046, 0.2824, 0.05046, 0.2824, 0.05046, 0.2824, 0.05046, 0.2824, 0.05046, 0.2824, 0.05046, 0.2176, 0.05046, 0.2176, 0.05046, 0.2176, 0.05046, 0.2176, 0.07917, 0.2222, 0.07917, 0.2222, 0.07917, 0.2222, 0.07917, 0.2222, 0.05046, 0.2176, 0.05046, 0.2176, 0.05046, 0.2176, 0.07917, 0.2222, 0.05046, 0.2176, 0.05046, 0.2176, 0.07917, 0.2222, 0.05046, 0.2176, 0.07917, 0.2222, 0.07917, 0.2222, 0.05046, 0.2176, 0.07917, 0.2222, 0.0, 0.0, 0.05046, 0.2176, 0.05046, 0.2176, 0.4208, 0.2778, 0.4208, 0.2778, 0.4208, 0.2778, 0.4208, 0.2778, 0.07917, 0.2778, 0.07917, 0.2778, 0.07917, 0.2778, 0.4495, 0.2824, 0.4495, 0.2824, 0.4495, 0.2824, 0.4495, 0.2824, 0.4208, 0.2778, 0.4495, 0.2824, 0.4495, 0.2824, 0.4208, 0.2778, 0.4495, 0.2824, 0.4208, 0.2778, 0.4208, 0.2778, 0.4495, 0.2824, 0.07917, 0.2222, 0.0, 0.0, 0.0, 0.0, 0.07917, 0.2222, 0.4208, 0.2222, 0.4208, 0.2222, 0.4208, 0.2222, 0.4208, 0.2222, 0.05046, 0.2824, 0.05046, 0.2824, 0.0, 0.0, 0.05046, 0.2824, 0.4495, 0.2176, 0.4495, 0.2176, 0.4495, 0.2176, 0.4495, 0.2176, 0.4495, 0.2176, 0.4208, 0.2222, 0.4208, 0.2222, 0.4495, 0.2176, 0.07917, 0.2361, 0.07917, 0.2235, 0.07917, 0.2361, 0.4208, 0.2222, 0.4495, 0.2176, 0.4495, 0.2176, 0.4208, 0.2222, 0.05046, 0.25, 0.05046, 0.2338, 0.05046, 0.2338, 0.05046, 0.25, 0.05046, 0.2662, 0.05046, 0.25, 0.05046, 0.25, 0.05046, 0.2662, 0.05046, 0.2662, 0.05046, 0.25, 0.05046, 0.25, 0.05046, 0.2662, 0.05046, 0.25, 0.05046, 0.2338, 0.05046, 0.2338, 0.05046, 0.25, 0.05046, 0.2662, 0.05046, 0.2662, 0.05046, 0.2662, 0.05046, 0.2662, 0.05046, 0.2662, 0.05046, 0.25, 0.05046, 0.25, 0.05046, 0.2662, 0.05046, 0.2338, 0.05046, 0.2338, 0.05046, 0.2338, 0.05046, 0.2338, 0.05046, 0.2338, 0.05046, 0.25, 0.05046, 0.25, 0.05046, 0.2338, 0.4495, 0.25, 0.4495, 0.2662, 0.4495, 0.2662, 0.4495, 0.25, 0.4495, 0.2338, 0.4495, 0.25, 0.4495, 0.25, 0.4495, 0.2338, 0.4495, 0.2338, 0.4495, 0.25, 0.4495, 0.25, 0.4495, 0.2338, 0.4495, 0.25, 0.4495, 0.2662, 0.4495, 0.2662, 0.4495, 0.25, 0.4495, 0.2338, 0.4495, 0.25, 0.4495, 0.25, 0.4495, 0.2338, 0.4495, 0.2338, 0.4495, 0.2338, 0.4495, 0.2338, 0.4495, 0.2338, 0.4495, 0.2338, 0.4495, 0.2338, 0.4495, 0.2338, 0.4495, 0.2338, 0.4495, 0.25, 0.4495, 0.2338, 0.4495, 0.2338, 0.4495, 0.25, 0.0, 0.0, 0.4208, 0.2222, 0.4495, 0.2176, 0.0, 0.0, 0.05046, 0.2824, 0.0, 0.0, 0.0, 0.0, 0.07917, 0.2778, 0.0, 0.0, 0.05046, 0.2176, 0.07917, 0.2222, 0.0, 0.0, 0.4208, 0.2778, 0.0, 0.0, 0.0, 0.0, 0.4495, 0.2824, 0.07917, 0.2778, 0.0, 0.0, 0.0, 0.0, 0.4208, 0.2778, 0.0, 0.0, 0.0, 0.0, 0.07917, 0.2222, 0.4208, 0.2222, 0.0, 0.0, 0.0, 0.0, 0.0, 0.0, 0.0, 0.0, 0.0, 0.0, 0.0, 0.0, 0.0, 0.0, 0.0, 0.0, 0.0, 0.0, 0.0, 0.0, 0.0, 0.0, 0.0, 0.0, 0.07917, 0.2778, 0.05046, 0.2824, 0.05046, 0.2824, 0.07917, 0.2778, 0.1444, 0.1047, 0.25, 0.07038, 0.25, 0.07038, 0.1444, 0.1047, 0.3556, 0.1047, 0.4208, 0.1945, 0.4208, 0.1945, 0.3556, 0.1047, 0.07917, 0.2361, 0.07917, 0.2222, 0.07917, 0.2222, 0.07917, 0.2361, 0.1444, 0.3953, 0.07917, 0.3055, 0.07917, 0.3055, 0.1444, 0.3953, 0.07917, 0.25, 0.07917, 0.2361, 0.07917, 0.2361, 0.07917, 0.25, 0.4208, 0.3055, 0.3556, 0.3953, 0.3556, 0.3953, 0.4208, 0.3055, 0.07917, 0.1945, 0.1444, 0.1047, 0.1444, 0.1047, 0.07917, 0.1945, 0.25, 0.4296, 0.1444, 0.3953, 0.1444, 0.3953, 0.25, 0.4296, 0.07917, 0.2778, 0.07917, 0.2639, 0.07917, 0.2639, 0.07917, 0.2778, 0.25, 0.07038, 0.3556, 0.1047, 0.3556, 0.1047, 0.25, 0.07038, 0.07917, 0.2639, 0.07917, 0.25, 0.07917, 0.25, 0.07917, 0.2639, 0.4208, 0.2222, 0.4208, 0.2361, 0.4208, 0.2361, 0.4208, 0.2222, 0.07917, 0.2222, 0.07917, 0.1945, 0.07917, 0.1945, 0.07917, 0.2222, 0.4208, 0.2361, 0.4208, 0.25, 0.4208, 0.25, 0.4208, 0.2361, 0.4208, 0.1945, 0.4208, 0.2222, 0.4208, 0.2222, 0.4208, 0.1945, 0.07917, 0.3055, 0.07917, 0.2778, 0.07917, 0.2778, 0.07917, 0.3055, 0.4208, 0.2778, 0.4208, 0.3055, 0.4208, 0.3055, 0.4208, 0.2778, 0.4208, 0.2639, 0.4208, 0.2778, 0.4208, 0.2778, 0.4208, 0.2639, 0.4208, 0.25, 0.4208, 0.2639, 0.4208, 0.2639, 0.4208, 0.25, 0.1, 0.61, 1.0, 0.61, 0.9, 0.61, 0.8, 0.61, 0.7, 0.61, 0.6, 0.61, 0.5, 0.61, 0.4, 0.61, 0.3, 0.61, 0.2, 0.61, 0.07917, 0.3055, 0.07917, 0.1945, 0.1444, 0.1047, 0.25, 0.07038, 0.3556, 0.1047, 0.4208, 0.1945, 0.4208, 0.3055, 0.3556, 0.3953, 0.25, 0.4296, 0.1444, 0.3953, 0.775, 0.61, 0.775, 0.7201, 0.7625, 0.7201, 0.7625, 0.61, 0.75, 0.61, 0.75, 0.7201, 0.7375, 0.7201, 0.7375, 0.61, 0.25, 0.61, 0.25, 0.7201, 0.2375, 0.7201, 0.2375, 0.61, 0.275, 0.61, 0.275, 0.7201, 0.2625, 0.7201, 0.2625, 0.61, 0.3, 0.61, 0.3, 0.7201, 0.275, 0.7201, 0.275, 0.61, 0.2375, 0.61, 0.2375, 0.7201, 0.225, 0.7201, 0.225, 0.61, 0.7375, 0.61, 0.7375, 0.7201, 0.725, 0.7201, 0.725, 0.61, 0.8, 0.61, 0.8, 0.7201, 0.775, 0.7201, 0.775, 0.61, 0.7625, 0.61, 0.7625, 0.7201, 0.75, 0.7201, 0.75, 0.61, 0.2625, 0.61, 0.2625, 0.7201, 0.25, 0.7201, 0.25, 0.61, 0.9, 0.61, 0.9, 0.7201, 0.8, 0.7201, 0.8, 0.61, 1.0, 0.61, 1.0, 0.7201, 0.9, 0.7201, 0.9, 0.61, 0.2, 0.61, 0.2, 0.7201, 0.1, 0.7201, 0.1, 0.61, 0.225, 0.61, 0.225, 0.7201, 0.2, 0.7201, 0.2, 0.61, 0.4, 0.61, 0.4, 0.7201, 0.3, 0.7201, 0.3, 0.61, 0.5, 0.61, 0.5, 0.7201, 0.4, 0.7201, 0.4, 0.61, 0.6, 0.61, 0.6, 0.7201, 0.5, 0.7201, 0.5, 0.61, 0.7, 0.61, 0.7, 0.7201, 0.6, 0.7201, 0.6, 0.61, 0.725, 0.61, 0.725, 0.7201, 0.7, 0.7201, 0.7, 0.61, 0.1, 0.61, 0.1, 0.7201, -7.451e-08, 0.7201, -7.451e-08, 0.61, 0.4208, 0.25, 0.4208, 0.2639, 0.4208, 0.2639, 0.4208, 0.25, 0.25, 0.07038, 0.3556, 0.1047, 0.3556, 0.1047, 0.25, 0.07038, 0.4208, 0.2639, 0.4208, 0.2778, 0.4208, 0.2778, 0.4208, 0.2639, 0.4208, 0.2778, 0.4208, 0.3055, 0.4208, 0.3055, 0.4208, 0.2778, 0.1444, 0.1047, 0.25, 0.07038, 0.25, 0.07038, 0.1444, 0.1047, 0.4208, 0.2222, 0.4208, 0.2361, 0.4208, 0.2361, 0.4208, 0.2222, 0.07917, 0.1945, 0.1444, 0.1047, 0.1444, 0.1047, 0.07917, 0.1945, 0.07917, 0.2778, 0.07917, 0.2639, 0.07917, 0.2639, 0.07917, 0.2778, 0.07917, 0.3055, 0.07917, 0.2778, 0.07917, 0.2778, 0.07917, 0.3055, 0.3556, 0.3953, 0.25, 0.4296, 0.25, 0.4296, 0.3556, 0.3953, 0.07917, 0.2222, 0.07917, 0.1945, 0.07917, 0.1945, 0.07917, 0.2222, 0.1444, 0.3953, 0.07917, 0.3055, 0.07917, 0.3055, 0.1444, 0.3953, 0.4208, 0.3055, 0.3556, 0.3953, 0.3556, 0.3953, 0.4208, 0.3055, 0.07917, 0.2361, 0.07917, 0.2222, 0.07917, 0.2222, 0.07917, 0.2361, 0.25, 0.4296, 0.1444, 0.3953, 0.1444, 0.3953, 0.25, 0.4296, 0.4208, 0.1945, 0.4208, 0.2222, 0.4208, 0.2222, 0.4208, 0.1945, 0.07917, 0.2639, 0.07917, 0.25, 0.07917, 0.25, 0.07917, 0.2639, 0.07917, 0.25, 0.07917, 0.2361, 0.07917, 0.2361, 0.07917, 0.25, 0.3556, 0.1047, 0.4208, 0.1945, 0.4208, 0.1945, 0.3556, 0.1047, 0.4208, 0.2361, 0.4208, 0.25, 0.4208, 0.25, 0.4208, 0.2361, 0.3556, 0.1047, 0.4208, 0.1945, 0.4208, 0.1945, 0.3556, 0.1047, 0.07917, 0.25, 0.07917, 0.2361, 0.07917, 0.2361, 0.07917, 0.25, 0.07917, 0.2639, 0.07917, 0.25, 0.07917, 0.25, 0.07917, 0.2639, 0.4208, 0.1945, 0.4208, 0.2222, 0.4208, 0.2222, 0.4208, 0.1945, 0.25, 0.4296, 0.1444, 0.3953, 0.1444, 0.3953, 0.25, 0.4296, 0.07917, 0.2361, 0.07917, 0.2222, 0.07917, 0.2222, 0.07917, 0.2361, 0.4208, 0.3055, 0.3556, 0.3953, 0.3556, 0.3953, 0.4208, 0.3055, 0.1444, 0.3953, 0.07917, 0.3055, 0.07917, 0.3055, 0.1444, 0.3953, 0.07917, 0.2222, 0.07917, 0.1945, 0.07917, 0.1945, 0.07917, 0.2222, 0.3556, 0.3953, 0.25, 0.4296, 0.25, 0.4296, 0.3556, 0.3953, 0.07917, 0.3055, 0.07917, 0.2778, 0.07917, 0.2778, 0.07917, 0.3055, 0.07917, 0.2778, 0.07917, 0.2639, 0.07917, 0.2639, 0.07917, 0.2778, 0.07917, 0.1945, 0.1444, 0.1047, 0.1444, 0.1047, 0.07917, 0.1945, 0.4208, 0.2222, 0.4208, 0.2361, 0.4208, 0.2361, 0.4208, 0.2222, 0.1444, 0.1047, 0.25, 0.07038, 0.25, 0.07038, 0.1444, 0.1047, 0.4208, 0.2778, 0.4208, 0.3055, 0.4208, 0.3055, 0.4208, 0.2778, 0.4208, 0.2639, 0.4208, 0.2778, 0.4208, 0.2778, 0.4208, 0.2639, 0.25, 0.07038, 0.3556, 0.1047, 0.3556, 0.1047, 0.25, 0.07038, 0.4208, 0.25, 0.4208, 0.2639, 0.4208, 0.2639, 0.4208, 0.25, 0.4495, 0.25, 0.4495, 0.2338, 0.4495, 0.2338, 0.4495, 0.25, 0.4495, 0.2338, 0.4495, 0.2338, 0.4495, 0.2338, 0.4495, 0.2338, 0.4495, 0.2338, 0.4495, 0.2338, 0.4495, 0.2338, 0.4495, 0.2338, 0.4495, 0.2338, 0.4495, 0.25, 0.4495, 0.25, 0.4495, 0.2338, 0.4495, 0.2662, 0.4495, 0.2662, 0.4495, 0.2662, 0.4495, 0.2662, 0.4495, 0.2662, 0.4495, 0.2662, 0.4495, 0.2662, 0.4495, 0.2662, 0.4495, 0.25, 0.4495, 0.2662, 0.4495, 0.2662, 0.4495, 0.25, 0.4495, 0.2662, 0.4495, 0.25, 0.4495, 0.25, 0.4495, 0.2662, 0.4495, 0.25, 0.4495, 0.2662, 0.4495, 0.2662, 0.4495, 0.25, 0.4495, 0.2338, 0.4495, 0.25, 0.4495, 0.25, 0.4495, 0.2338, 0.4495, 0.2338, 0.4495, 0.2338, 0.4495, 0.2338, 0.4495, 0.2338, 0.4495, 0.25, 0.4495, 0.2662, 0.4495, 0.2662, 0.4495, 0.25, 0.4495, 0.2662, 0.4495, 0.2662, 0.4495, 0.2662, 0.4495, 0.2662, 0.4495, 0.2338, 0.4495, 0.2338, 0.4495, 0.2338, 0.4495, 0.2338, 0.4495, 0.25, 0.4495, 0.2338, 0.4495, 0.2338, 0.4495, 0.25, 0.4495, 0.2662, 0.4495, 0.2662, 0.4495, 0.2662, 0.4495, 0.2662, 0.4495, 0.25, 0.4495, 0.2662, 0.4495, 0.2662, 0.4495, 0.25, 0.4495, 0.2338, 0.4495, 0.2338, 0.4495, 0.2338, 0.4495, 0.2338, 0.4495, 0.2338, 0.4495, 0.25, 0.4495, 0.25, 0.4495, 0.2338, 0.4495, 0.2662, 0.4495, 0.25, 0.4495, 0.25, 0.4495, 0.2662, 0.4495, 0.2662, 0.4495, 0.25, 0.4495, 0.25, 0.4495, 0.2662, 0.4495, 0.2338, 0.4495, 0.25, 0.4495, 0.25, 0.4495, 0.2338, 0.4495, 0.2338, 0.4495, 0.2338, 0.4495, 0.2338, 0.4495, 0.2338, 0.4495, 0.25, 0.4495, 0.2662, 0.4495, 0.2662, 0.4495, 0.25, 0.4495, 0.2662, 0.4495, 0.2662, 0.4495, 0.2662, 0.4495, 0.2662, 0.4495, 0.25, 0.4495, 0.2338, 0.4495, 0.2338, 0.4495, 0.25, 0.4495, 0.2338, 0.4495, 0.25, 0.4495, 0.25, 0.4495, 0.2338, 0.4495, 0.2662, 0.4495, 0.2662, 0.4495, 0.2662, 0.4495, 0.2662, 0.4495, 0.25, 0.4495, 0.2662, 0.4495, 0.2662, 0.4495, 0.25, 0.4495, 0.2338, 0.4495, 0.2338, 0.4495, 0.2338, 0.4495, 0.2338, 0.4495, 0.2338, 0.4495, 0.25, 0.4495, 0.25, 0.4495, 0.2338, 0.4495, 0.2662, 0.4495, 0.25, 0.4495, 0.25, 0.4495, 0.2662, 0.4495, 0.2662, 0.4495, 0.25, 0.4495, 0.25, 0.4495, 0.2662, 0.4495, 0.25, 0.4495, 0.2338, 0.4495, 0.2338, 0.4495, 0.25, 0.4495, 0.25, 0.4495, 0.2338, 0.4495, 0.2338, 0.4495, 0.25, 0.4495, 0.2662, 0.4495, 0.25, 0.4495, 0.25, 0.4495, 0.2662, 0.4495, 0.25, 0.4495, 0.2662, 0.4495, 0.2662, 0.4495, 0.25, 0.4495, 0.2662, 0.4495, 0.2662, 0.4495, 0.2662, 0.4495, 0.2662, 0.4495, 0.25, 0.4495, 0.2338, 0.4495, 0.2338, 0.4495, 0.25, 0.4495, 0.2338, 0.4495, 0.2338, 0.4495, 0.2338, 0.4495, 0.2338, 0.375, 0.0, 0.625, 0.0, 0.625, 0.25, 0.375, 0.25, 0.375, 0.25, 0.625, 0.25, 0.625, 0.5, 0.375, 0.5, 0.375, 0.5, 0.625, 0.5, 0.625, 0.75, 0.375, 0.75, 0.375, 0.75, 0.625, 0.75, 0.625, 1.0, 0.375, 1.0, 0.125, 0.5, 0.375, 0.5, 0.375, 0.75, 0.125, 0.75, 0.625, 0.5, 0.875, 0.5, 0.875, 0.75, 0.625, 0.75, 0.375, 0.0, 0.625, 0.0, 0.625, 0.25, 0.375, 0.25, 0.2188, 0.5, 0.375, 0.5, 0.375, 0.75, 0.2187, 0.75, 0.375, 0.5, 0.625, 0.5, 0.625, 0.75, 0.375, 0.75, 0.1875, 0.5, 0.2188, 0.5, 0.2187, 0.75, 0.125, 0.75, 0.125, 0.5, 0.375, 0.9062, 0.625, 0.9062, 0.625, 1.0, 0.375, 1.0, 0.625, 0.5, 0.7812, 0.5, 0.7812, 0.75, 0.625, 0.75, 0.375, 0.25, 0.625, 0.25, 0.625, 0.3125, 0.375, 0.3125, 0.7812, 0.5, 0.8125, 0.5, 0.875, 0.5, 0.875, 0.75, 0.7812, 0.75, 0.375, 0.3125, 0.625, 0.3125, 0.625, 0.3438, 0.375, 0.3438, 0.625, 0.75, 0.625, 0.9062, 0.375, 0.9062, 0.375, 0.75, 0.375, 0.3438, 0.625, 0.3438, 0.625, 0.5, 0.375, 0.5, 0.375, 0.0, 0.625, 0.0, 0.625, 0.25, 0.375, 0.25, 0.375, 0.25, 0.625, 0.25, 0.625, 0.5, 0.375, 0.5, 0.375, 0.5, 0.625, 0.5, 0.625, 0.75, 0.375, 0.75, 0.375, 0.75, 0.625, 0.75, 0.625, 1.0, 0.375, 1.0, 0.125, 0.5, 0.375, 0.5, 0.375, 0.75, 0.125, 0.75, 0.625, 0.5, 0.875, 0.5, 0.875, 0.75, 0.625, 0.75, 0.375, 0.0, 0.625, 0.0, 0.625, 0.25, 0.375, 0.25, 0.375, 0.25, 0.625, 0.25, 0.625, 0.5, 0.375, 0.5, 0.375, 0.5, 0.625, 0.5, 0.625, 0.75, 0.375, 0.75, 0.375, 0.75, 0.625, 0.75, 0.625, 1.0, 0.375, 1.0, 0.125, 0.5, 0.375, 0.5, 0.375, 0.75, 0.125, 0.75, 0.625, 0.5, 0.875, 0.5, 0.875, 0.75, 0.625, 0.75, 0.375, 0.0, 0.625, 0.0, 0.625, 0.25, 0.375, 0.25, 0.375, 0.25, 0.625, 0.25, 0.625, 0.5, 0.375, 0.5, 0.375, 0.5, 0.625, 0.5, 0.625, 0.75, 0.375, 0.75, 0.375, 0.75, 0.625, 0.75, 0.625, 1.0, 0.375, 1.0, 0.125, 0.5, 0.375, 0.5, 0.375, 0.75, 0.125, 0.75, 0.625, 0.5, 0.875, 0.5, 0.875, 0.75, 0.625, 0.75, 0.375, 0.0, 0.625, 0.0, 0.625, 0.25, 0.375, 0.25, 0.2188, 0.5, 0.375, 0.5, 0.375, 0.75, 0.2187, 0.75, 0.375, 0.5, 0.625, 0.5, 0.625, 0.75, 0.375, 0.75, 0.1875, 0.5, 0.2188, 0.5, 0.2187, 0.75, 0.125, 0.75, 0.125, 0.5, 0.375, 0.9062, 0.625, 0.9062, 0.625, 1.0, 0.375, 1.0, 0.625, 0.5, 0.7812, 0.5, 0.7812, 0.75, 0.625, 0.75, 0.7812, 0.5, 0.8125, 0.5, 0.875, 0.5, 0.875, 0.75, 0.7812, 0.75, 0.625, 0.75, 0.625, 0.9062, 0.375, 0.9062, 0.375, 0.75])
me_cylinder_001.update()

# ---- objects
ob_cylinder_001 = bpy.data.objects.new('Cylinder.001', me_cylinder_001)

# ---- transforms, parenting, visibility, modifiers, constraints
ob_cylinder_001.location = (-0.1081, 0.0, -0.2844)
ob_cylinder_001.scale = (1.171, 1.171, 1.089)

# ---- collection membership
col_collection.objects.link(ob_cylinder_001)

# ---- scene / render settings (as saved in the file)
scene.frame_start = 1; scene.frame_end = 250; scene.frame_set(1)
scene.render.engine = 'BLENDER_EEVEE_NEXT'
scene.cycles.sampling_pattern = 'TABULATED_SOBOL'
bpy.context.view_layer.update()

# ---- added for rendering (the .blend has no active camera and no usable light): camera, sun
cam_auto = bpy.data.cameras.new('AutoCamera')
cam_auto.lens = 50.0
cam_auto.sensor_width = 36.0
cam_auto.clip_end = 1000.0
ob_auto_camera = bpy.data.objects.new('AutoCamera', cam_auto)
scene.collection.objects.link(ob_auto_camera)
ob_auto_camera.location = (3.20572, -3.8427, 3.76703)
ob_auto_camera.rotation_euler = (1.09748, -7.21219e-08, 0.694738)
scene.camera = ob_auto_camera
light_auto_sun = bpy.data.lights.new('AutoSun', 'SUN')
light_auto_sun.energy = 3.0
light_auto_sun.angle = 0.0523599
ob_auto_sun = bpy.data.objects.new('AutoSun', light_auto_sun)
scene.collection.objects.link(ob_auto_sun)
ob_auto_sun.rotation_euler = (0.872665, 0.174533, 0.523599)
bpy.context.view_layer.update()

